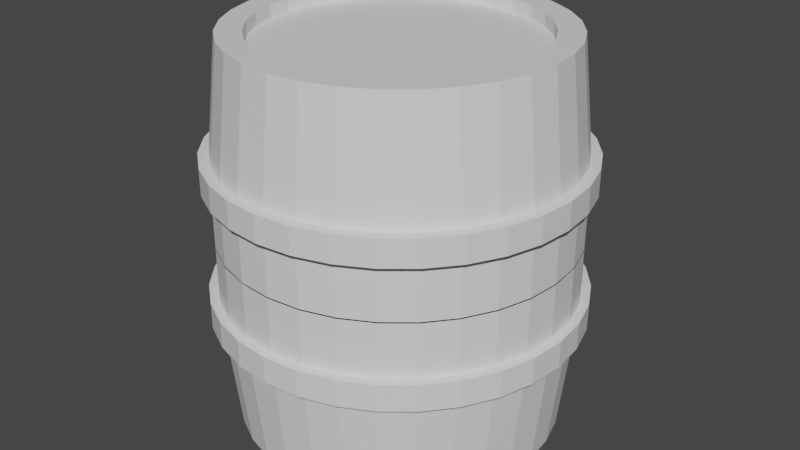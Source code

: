 # Source: Barrel.blend  (saved by Blender 2.93.21; exported with 4.5.12 LTS)
import bpy
from mathutils import Matrix  # noqa: F401  (used for matrix-valued properties, if any)

bpy.ops.wm.read_factory_settings(use_empty=True)
scene = bpy.context.scene
scene.name = 'Scene'

# ---- materials (node trees are filled in below, after node groups)
mat_wood = bpy.data.materials.new('wood')
mat_wood.use_transparent_shadow = False
mat_wood.diffuse_color = (0.8, 0.2906, 0.02997, 1.0)
mat_rings = bpy.data.materials.new('rings')
mat_rings.alpha_threshold = 0.0
mat_rings.use_transparent_shadow = False
mat_rings.diffuse_color = (0.008669, 0.008669, 0.008669, 1.0)
mat_rings.line_color = (0.0, 0.0, 0.0, 1.0)

# ---- material node trees
mat_wood.use_nodes = True; mat_wood.node_tree.nodes.clear()
_N = mat_wood.node_tree.nodes; _L = mat_wood.node_tree.links
n0 = _N.new('ShaderNodeBsdfPrincipled'); n0.name = 'Principled BSDF'; n0.location = (10, 300)
n0.distribution = 'GGX'
n0.subsurface_method = 'BURLEY'
n0.inputs[3].default_value = 1.45
n0.inputs[27].default_value = (0.0, 0.0, 0.0, 1.0)
n0.inputs[28].default_value = 1.0
n1 = _N.new('ShaderNodeOutputMaterial'); n1.name = 'Material Output'; n1.location = (300, 300)
_L.new(n0.outputs[0], n1.inputs[0])
n1.is_active_output = True
mat_rings.use_nodes = True; mat_rings.node_tree.nodes.clear()
_N = mat_rings.node_tree.nodes; _L = mat_rings.node_tree.links
n0 = _N.new('ShaderNodeOutputMaterial'); n0.name = 'Material Output'; n0.location = (300, 300)
n1 = _N.new('ShaderNodeBsdfPrincipled'); n1.name = 'Principled BSDF'; n1.location = (10, 300)
n1.distribution = 'GGX'
n1.subsurface_method = 'BURLEY'
n1.inputs[2].default_value = 0.4
n1.inputs[3].default_value = 1.45
n1.inputs[27].default_value = (0.0, 0.0, 0.0, 1.0)
n1.inputs[28].default_value = 1.0
_L.new(n1.outputs[0], n0.inputs[0])
n0.is_active_output = True

# ---- world
world_world = bpy.data.worlds.new('World'); scene.world = world_world
world_world.use_nodes = True; world_world.node_tree.nodes.clear()
_N = world_world.node_tree.nodes; _L = world_world.node_tree.links
n0 = _N.new('ShaderNodeOutputWorld'); n0.name = 'World Output'; n0.location = (300, 300)
n1 = _N.new('ShaderNodeBackground'); n1.name = 'Background'; n1.location = (10, 300)
n1.inputs[0].default_value = (0.05088, 0.05088, 0.05088, 1.0)
_L.new(n1.outputs[0], n0.inputs[0])
n0.is_active_output = True
world_world.color = (0.05088, 0.05088, 0.05088)
world_world.use_sun_shadow = False
world_world.sun_shadow_jitter_overblur = 0.0

# ---- meshes
me_cylinder_002 = bpy.data.meshes.new('Cylinder.002')
me_cylinder_002.from_pydata([(0.0, 1.0, 1.0), (0.1951, 0.9808, 1.0), (0.3827, 0.9239, 1.0), (0.5556, 0.8315, 1.0), (0.7071, 0.7071, 1.0), (0.8315, 0.5556, 1.0), (0.9239, 0.3827, 1.0), (0.9808, 0.1951, 1.0), (1.0, -4.371e-08, 1.0), (0.9808, -0.1951, 1.0), (0.9239, -0.3827, 1.0), (0.8315, -0.5556, 1.0), (0.7071, -0.7071, 1.0), (0.5556, -0.8315, 1.0), (0.3827, -0.9239, 1.0), (0.1951, -0.9808, 1.0), (-8.742e-08, -1.0, 1.0), (-0.1951, -0.9808, 1.0), (-0.3827, -0.9239, 1.0), (-0.5556, -0.8315, 1.0), (-0.7071, -0.7071, 1.0), (-0.8315, -0.5556, 1.0), (-0.9239, -0.3827, 1.0), (-0.9808, -0.1951, 1.0), (-1.0, 1.192e-08, 1.0), (-0.9808, 0.1951, 1.0), (-0.9239, 0.3827, 1.0), (-0.8315, 0.5556, 1.0), (-0.7071, 0.7071, 1.0), (-0.5556, 0.8315, 1.0), (-0.3827, 0.9239, 1.0), (-0.1951, 0.9808, 1.0), (-5.784e-09, 1.084, 0.3573), (0.2116, 1.064, 0.3573), (0.415, 1.002, 0.3573), (0.6025, 0.9017, 0.3573), (0.7669, 0.7669, 0.3573), (0.9017, 0.6025, 0.3573), (1.002, 0.415, 0.3573), (1.064, 0.2116, 0.3573), (1.084, -4.599e-08, 0.3573), (1.064, -0.2116, 0.3573), (1.002, -0.415, 0.3573), (0.9017, -0.6025, 0.3573), (0.7669, -0.7669, 0.3573), (0.6025, -0.9017, 0.3573), (0.415, -1.002, 0.3573), (0.2116, -1.064, 0.3573), (-1.006e-07, -1.084, 0.3573), (-0.2116, -1.064, 0.3573), (-0.415, -1.002, 0.3573), (-0.6025, -0.9017, 0.3573), (-0.7669, -0.7669, 0.3573), (-0.9017, -0.6025, 0.3573), (-1.002, -0.415, 0.3573), (-1.064, -0.2116, 0.3573), (-1.084, 1.435e-08, 0.3573), (-1.064, 0.2116, 0.3573), (-1.002, 0.415, 0.3573), (-0.9017, 0.6025, 0.3573), (-0.7669, 0.7669, 0.3573), (-0.6025, 0.9017, 0.3573), (-0.415, 1.002, 0.3573), (-0.2116, 1.064, 0.3573), (0.0, 1.0, 1.0), (0.1951, 0.9808, 1.0), (0.3827, 0.9239, 1.0), (0.5556, 0.8315, 1.0), (0.7071, 0.7071, 1.0), (0.8315, 0.5556, 1.0), (0.9239, 0.3827, 1.0), (0.9808, 0.1951, 1.0), (1.0, -4.371e-08, 1.0), (0.9808, -0.1951, 1.0), (0.9239, -0.3827, 1.0), (0.8315, -0.5556, 1.0), (0.7071, -0.7071, 1.0), (0.5556, -0.8315, 1.0), (0.3827, -0.9239, 1.0), (0.1951, -0.9808, 1.0), (-8.742e-08, -1.0, 1.0), (-0.1951, -0.9808, 1.0), (-0.3827, -0.9239, 1.0), (-0.5556, -0.8315, 1.0), (-0.7071, -0.7071, 1.0), (-0.8315, -0.5556, 1.0), (-0.9239, -0.3827, 1.0), (-0.9808, -0.1951, 1.0), (-1.0, 1.192e-08, 1.0), (-0.9808, 0.1951, 1.0), (-0.9239, 0.3827, 1.0), (-0.8315, 0.5556, 1.0), (-0.7071, 0.7071, 1.0), (-0.5556, 0.8315, 1.0), (-0.3827, 0.9239, 1.0), (-0.1951, 0.9808, 1.0), (0.0, 1.0, 1.0), (0.1951, 0.9808, 1.0), (0.3827, 0.9239, 1.0), (0.5556, 0.8315, 1.0), (0.7071, 0.7071, 1.0), (0.8315, 0.5556, 1.0), (0.9239, 0.3827, 1.0), (0.9808, 0.1951, 1.0), (1.0, -4.371e-08, 1.0), (0.9808, -0.1951, 1.0), (0.9239, -0.3827, 1.0), (0.8315, -0.5556, 1.0), (0.7071, -0.7071, 1.0), (0.5556, -0.8315, 1.0), (0.3827, -0.9239, 1.0), (0.1951, -0.9808, 1.0), (-8.742e-08, -1.0, 1.0), (-0.1951, -0.9808, 1.0), (-0.3827, -0.9239, 1.0), (-0.5556, -0.8315, 1.0), (-0.7071, -0.7071, 1.0), (-0.8315, -0.5556, 1.0), (-0.9239, -0.3827, 1.0), (-0.9808, -0.1951, 1.0), (-1.0, 1.192e-08, 1.0), (-0.9808, 0.1951, 1.0), (-0.9239, 0.3827, 1.0), (-0.8315, 0.5556, 1.0), (-0.7071, 0.7071, 1.0), (-0.5556, 0.8315, 1.0), (-0.3827, 0.9239, 1.0), (-0.1951, 0.9808, 1.0), (2.126e-09, 0.8478, 1.0), (0.1654, 0.8315, 1.0), (0.3244, 0.7833, 1.0), (0.471, 0.7049, 1.0), (0.5995, 0.5995, 1.0), (0.7049, 0.471, 1.0), (0.7833, 0.3244, 1.0), (0.8315, 0.1654, 1.0), (0.8478, -3.989e-08, 1.0), (0.8315, -0.1654, 1.0), (0.7833, -0.3244, 1.0), (0.7049, -0.471, 1.0), (0.5995, -0.5995, 1.0), (0.471, -0.7049, 1.0), (0.3244, -0.7833, 1.0), (0.1654, -0.8315, 1.0), (-7.199e-08, -0.8478, 1.0), (-0.1654, -0.8315, 1.0), (-0.3244, -0.7833, 1.0), (-0.471, -0.7049, 1.0), (-0.5995, -0.5995, 1.0), (-0.7049, -0.471, 1.0), (-0.7833, -0.3245, 1.0), (-0.8315, -0.1654, 1.0), (-0.8478, 7.276e-09, 1.0), (-0.8315, 0.1654, 1.0), (-0.7833, 0.3245, 1.0), (-0.7049, 0.471, 1.0), (-0.5995, 0.5995, 1.0), (-0.471, 0.7049, 1.0), (-0.3244, 0.7833, 1.0), (-0.1654, 0.8315, 1.0), (-2.987e-09, 0.8478, 0.9343), (0.1654, 0.8315, 0.9343), (0.3244, 0.7833, 0.9343), (0.471, 0.7049, 0.9343), (0.5995, 0.5995, 0.9343), (0.7049, 0.471, 0.9343), (0.7833, 0.3244, 0.9343), (0.8315, 0.1654, 0.9343), (0.8478, -3.989e-08, 0.9343), (0.8315, -0.1654, 0.9343), (0.7833, -0.3244, 0.9343), (0.7049, -0.471, 0.9343), (0.5995, -0.5995, 0.9343), (0.471, -0.7049, 0.9343), (0.3244, -0.7833, 0.9343), (0.1654, -0.8315, 0.9343), (-7.711e-08, -0.8478, 0.9343), (-0.1654, -0.8315, 0.9343), (-0.3244, -0.7833, 0.9343), (-0.471, -0.7049, 0.9343), (-0.5995, -0.5995, 0.9343), (-0.7049, -0.471, 0.9343), (-0.7833, -0.3245, 0.9343), (-0.8315, -0.1654, 0.9343), (-0.8478, 7.276e-09, 0.9343), (-0.8315, 0.1654, 0.9343), (-0.7833, 0.3245, 0.9343), (-0.7049, 0.471, 0.9343), (-0.5995, 0.5995, 0.9343), (-0.471, 0.7049, 0.9343), (-0.3244, 0.7833, 0.9343), (-0.1654, 0.8315, 0.9343), (-5.784e-09, 1.084, 0.003063), (0.2116, 1.064, 0.003063), (0.415, 1.002, 0.003063), (0.6025, 0.9017, 0.003063), (0.7669, 0.7669, 0.003063), (0.9017, 0.6025, 0.003063), (1.002, 0.415, 0.003063), (1.064, 0.2116, 0.003063), (1.084, -4.599e-08, 0.003063), (1.064, -0.2116, 0.003063), (1.002, -0.415, 0.003063), (0.9017, -0.6025, 0.003063), (0.7669, -0.7669, 0.003063), (0.6025, -0.9017, 0.003063), (0.415, -1.002, 0.003063), (0.2116, -1.064, 0.003063), (-1.006e-07, -1.084, 0.003063), (-0.2116, -1.064, 0.003063), (-0.415, -1.002, 0.003063), (-0.6025, -0.9017, 0.003063), (-0.7669, -0.7669, 0.003063), (-0.9017, -0.6025, 0.003063), (-1.002, -0.415, 0.003063), (-1.064, -0.2116, 0.003063), (-1.084, 1.435e-08, 0.003063), (-1.064, 0.2116, 0.003063), (-1.002, 0.415, 0.003063), (-0.9017, 0.6025, 0.003063), (-0.7669, 0.7669, 0.003063), (-0.6025, 0.9017, 0.003063), (-0.415, 1.002, 0.003063), (-0.2116, 1.064, 0.003063), (0.0, 1.0, -1.0), (0.1951, 0.9808, -1.0), (0.3827, 0.9239, -1.0), (0.5556, 0.8315, -1.0), (0.7071, 0.7071, -1.0), (0.8315, 0.5556, -1.0), (0.9239, 0.3827, -1.0), (0.9808, 0.1951, -1.0), (1.0, -4.371e-08, -1.0), (0.9808, -0.1951, -1.0), (0.9239, -0.3827, -1.0), (0.8315, -0.5556, -1.0), (0.7071, -0.7071, -1.0), (0.5556, -0.8315, -1.0), (0.3827, -0.9239, -1.0), (0.1951, -0.9808, -1.0), (-8.742e-08, -1.0, -1.0), (-0.1951, -0.9808, -1.0), (-0.3827, -0.9239, -1.0), (-0.5556, -0.8315, -1.0), (-0.7071, -0.7071, -1.0), (-0.8315, -0.5556, -1.0), (-0.9239, -0.3827, -1.0), (-0.9808, -0.1951, -1.0), (-1.0, 1.192e-08, -1.0), (-0.9808, 0.1951, -1.0), (-0.9239, 0.3827, -1.0), (-0.8315, 0.5556, -1.0), (-0.7071, 0.7071, -1.0), (-0.5556, 0.8315, -1.0), (-0.3827, 0.9239, -1.0), (-0.1951, 0.9808, -1.0), (-5.784e-09, 1.084, -0.3573), (0.2116, 1.064, -0.3573), (0.415, 1.002, -0.3573), (0.6025, 0.9017, -0.3573), (0.7669, 0.7669, -0.3573), (0.9017, 0.6025, -0.3573), (1.002, 0.415, -0.3573), (1.064, 0.2116, -0.3573), (1.084, -4.599e-08, -0.3573), (1.064, -0.2116, -0.3573), (1.002, -0.415, -0.3573), (0.9017, -0.6025, -0.3573), (0.7669, -0.7669, -0.3573), (0.6025, -0.9017, -0.3573), (0.415, -1.002, -0.3573), (0.2116, -1.064, -0.3573), (-1.006e-07, -1.084, -0.3573), (-0.2116, -1.064, -0.3573), (-0.415, -1.002, -0.3573), (-0.6025, -0.9017, -0.3573), (-0.7669, -0.7669, -0.3573), (-0.9017, -0.6025, -0.3573), (-1.002, -0.415, -0.3573), (-1.064, -0.2116, -0.3573), (-1.084, 1.435e-08, -0.3573), (-1.064, 0.2116, -0.3573), (-1.002, 0.415, -0.3573), (-0.9017, 0.6025, -0.3573), (-0.7669, 0.7669, -0.3573), (-0.6025, 0.9017, -0.3573), (-0.415, 1.002, -0.3573), (-0.2116, 1.064, -0.3573), (0.0, 1.0, -1.0), (0.1951, 0.9808, -1.0), (0.3827, 0.9239, -1.0), (0.5556, 0.8315, -1.0), (0.7071, 0.7071, -1.0), (0.8315, 0.5556, -1.0), (0.9239, 0.3827, -1.0), (0.9808, 0.1951, -1.0), (1.0, -4.371e-08, -1.0), (0.9808, -0.1951, -1.0), (0.9239, -0.3827, -1.0), (0.8315, -0.5556, -1.0), (0.7071, -0.7071, -1.0), (0.5556, -0.8315, -1.0), (0.3827, -0.9239, -1.0), (0.1951, -0.9808, -1.0), (-8.742e-08, -1.0, -1.0), (-0.1951, -0.9808, -1.0), (-0.3827, -0.9239, -1.0), (-0.5556, -0.8315, -1.0), (-0.7071, -0.7071, -1.0), (-0.8315, -0.5556, -1.0), (-0.9239, -0.3827, -1.0), (-0.9808, -0.1951, -1.0), (-1.0, 1.192e-08, -1.0), (-0.9808, 0.1951, -1.0), (-0.9239, 0.3827, -1.0), (-0.8315, 0.5556, -1.0), (-0.7071, 0.7071, -1.0), (-0.5556, 0.8315, -1.0), (-0.3827, 0.9239, -1.0), (-0.1951, 0.9808, -1.0), (0.0, 1.0, -1.0), (0.1951, 0.9808, -1.0), (0.3827, 0.9239, -1.0), (0.5556, 0.8315, -1.0), (0.7071, 0.7071, -1.0), (0.8315, 0.5556, -1.0), (0.9239, 0.3827, -1.0), (0.9808, 0.1951, -1.0), (1.0, -4.371e-08, -1.0), (0.9808, -0.1951, -1.0), (0.9239, -0.3827, -1.0), (0.8315, -0.5556, -1.0), (0.7071, -0.7071, -1.0), (0.5556, -0.8315, -1.0), (0.3827, -0.9239, -1.0), (0.1951, -0.9808, -1.0), (-8.742e-08, -1.0, -1.0), (-0.1951, -0.9808, -1.0), (-0.3827, -0.9239, -1.0), (-0.5556, -0.8315, -1.0), (-0.7071, -0.7071, -1.0), (-0.8315, -0.5556, -1.0), (-0.9239, -0.3827, -1.0), (-0.9808, -0.1951, -1.0), (-1.0, 1.192e-08, -1.0), (-0.9808, 0.1951, -1.0), (-0.9239, 0.3827, -1.0), (-0.8315, 0.5556, -1.0), (-0.7071, 0.7071, -1.0), (-0.5556, 0.8315, -1.0), (-0.3827, 0.9239, -1.0), (-0.1951, 0.9808, -1.0), (2.126e-09, 0.8478, -1.0), (0.1654, 0.8315, -1.0), (0.3244, 0.7833, -1.0), (0.471, 0.7049, -1.0), (0.5995, 0.5995, -1.0), (0.7049, 0.471, -1.0), (0.7833, 0.3244, -1.0), (0.8315, 0.1654, -1.0), (0.8478, -3.989e-08, -1.0), (0.8315, -0.1654, -1.0), (0.7833, -0.3244, -1.0), (0.7049, -0.471, -1.0), (0.5995, -0.5995, -1.0), (0.471, -0.7049, -1.0), (0.3244, -0.7833, -1.0), (0.1654, -0.8315, -1.0), (-7.199e-08, -0.8478, -1.0), (-0.1654, -0.8315, -1.0), (-0.3244, -0.7833, -1.0), (-0.471, -0.7049, -1.0), (-0.5995, -0.5995, -1.0), (-0.7049, -0.471, -1.0), (-0.7833, -0.3245, -1.0), (-0.8315, -0.1654, -1.0), (-0.8478, 7.276e-09, -1.0), (-0.8315, 0.1654, -1.0), (-0.7833, 0.3245, -1.0), (-0.7049, 0.471, -1.0), (-0.5995, 0.5995, -1.0), (-0.471, 0.7049, -1.0), (-0.3244, 0.7833, -1.0), (-0.1654, 0.8315, -1.0), (-2.987e-09, 0.8478, -0.9343), (0.1654, 0.8315, -0.9343), (0.3244, 0.7833, -0.9343), (0.471, 0.7049, -0.9343), (0.5995, 0.5995, -0.9343), (0.7049, 0.471, -0.9343), (0.7833, 0.3244, -0.9343), (0.8315, 0.1654, -0.9343), (0.8478, -3.989e-08, -0.9343), (0.8315, -0.1654, -0.9343), (0.7833, -0.3244, -0.9343), (0.7049, -0.471, -0.9343), (0.5995, -0.5995, -0.9343), (0.471, -0.7049, -0.9343), (0.3244, -0.7833, -0.9343), (0.1654, -0.8315, -0.9343), (-7.711e-08, -0.8478, -0.9343), (-0.1654, -0.8315, -0.9343), (-0.3244, -0.7833, -0.9343), (-0.471, -0.7049, -0.9343), (-0.5995, -0.5995, -0.9343), (-0.7049, -0.471, -0.9343), (-0.7833, -0.3245, -0.9343), (-0.8315, -0.1654, -0.9343), (-0.8478, 7.276e-09, -0.9343), (-0.8315, 0.1654, -0.9343), (-0.7833, 0.3245, -0.9343), (-0.7049, 0.471, -0.9343), (-0.5995, 0.5995, -0.9343), (-0.471, 0.7049, -0.9343), (-0.3244, 0.7833, -0.9343), (-0.1654, 0.8315, -0.9343), (-5.784e-09, 1.084, -0.003063), (0.2116, 1.064, -0.003063), (0.415, 1.002, -0.003063), (0.6025, 0.9017, -0.003063), (0.7669, 0.7669, -0.003063), (0.9017, 0.6025, -0.003063), (1.002, 0.415, -0.003063), (1.064, 0.2116, -0.003063), (1.084, -4.599e-08, -0.003063), (1.064, -0.2116, -0.003063), (1.002, -0.415, -0.003063), (0.9017, -0.6025, -0.003063), (0.7669, -0.7669, -0.003063), (0.6025, -0.9017, -0.003063), (0.415, -1.002, -0.003063), (0.2116, -1.064, -0.003063), (-1.006e-07, -1.084, -0.003063), (-0.2116, -1.064, -0.003063), (-0.415, -1.002, -0.003063), (-0.6025, -0.9017, -0.003063), (-0.7669, -0.7669, -0.003063), (-0.9017, -0.6025, -0.003063), (-1.002, -0.415, -0.003063), (-1.064, -0.2116, -0.003063), (-1.084, 1.435e-08, -0.003063), (-1.064, 0.2116, -0.003063), (-1.002, 0.415, -0.003063), (-0.9017, 0.6025, -0.003063), (-0.7669, 0.7669, -0.003063), (-0.6025, 0.9017, -0.003063), (-0.415, 1.002, -0.003063), (-0.2116, 1.064, -0.003063), (-9.56e-09, 1.14, 0.2829), (-9.56e-09, 1.14, 0.4202), (0.2223, 1.118, 0.2829), (0.2223, 1.118, 0.4202), (0.4361, 1.053, 0.2829), (0.4361, 1.053, 0.4202), (0.6332, 0.9476, 0.2829), (0.6332, 0.9476, 0.4202), (0.8059, 0.8059, 0.2829), (0.8059, 0.8059, 0.4202), (0.9476, 0.6332, 0.2829), (0.9476, 0.6332, 0.4202), (1.053, 0.4361, 0.2829), (1.053, 0.4361, 0.4202), (1.118, 0.2223, 0.2829), (1.118, 0.2223, 0.4202), (1.14, -4.747e-08, 0.2829), (1.14, -4.747e-08, 0.4202), (1.118, -0.2223, 0.2829), (1.118, -0.2223, 0.4202), (1.053, -0.4361, 0.2829), (1.053, -0.4361, 0.4202), (0.9476, -0.6332, 0.2829), (0.9476, -0.6332, 0.4202), (0.8059, -0.8059, 0.2829), (0.8059, -0.8059, 0.4202), (0.6332, -0.9476, 0.2829), (0.6332, -0.9476, 0.4202), (0.4361, -1.053, 0.2829), (0.4361, -1.053, 0.4202), (0.2223, -1.118, 0.2829), (0.2223, -1.118, 0.4202), (-1.092e-07, -1.14, 0.2829), (-1.092e-07, -1.14, 0.4202), (-0.2223, -1.118, 0.2829), (-0.2223, -1.118, 0.4202), (-0.4361, -1.053, 0.2829), (-0.4361, -1.053, 0.4202), (-0.6332, -0.9476, 0.2829), (-0.6332, -0.9476, 0.4202), (-0.8059, -0.8059, 0.2829), (-0.8059, -0.8059, 0.4202), (-0.9476, -0.6332, 0.2829), (-0.9476, -0.6332, 0.4202), (-1.053, -0.4361, 0.2829), (-1.053, -0.4361, 0.4202), (-1.118, -0.2223, 0.2829), (-1.118, -0.2223, 0.4202), (-1.14, 1.593e-08, 0.2829), (-1.14, 1.593e-08, 0.4202), (-1.118, 0.2223, 0.2829), (-1.118, 0.2223, 0.4202), (-1.053, 0.4361, 0.2829), (-1.053, 0.4361, 0.4202), (-0.9476, 0.6332, 0.2829), (-0.9476, 0.6332, 0.4202), (-0.8059, 0.8059, 0.2829), (-0.8059, 0.8059, 0.4202), (-0.6332, 0.9476, 0.2829), (-0.6332, 0.9476, 0.4202), (-0.4361, 1.053, 0.2829), (-0.4361, 1.053, 0.4202), (-0.2223, 1.118, 0.2829), (-0.2223, 1.118, 0.4202), (-9.56e-09, 1.14, -0.4202), (-9.56e-09, 1.14, -0.2829), (0.2223, 1.118, -0.4202), (0.2223, 1.118, -0.2829), (0.4361, 1.053, -0.4202), (0.4361, 1.053, -0.2829), (0.6332, 0.9476, -0.4202), (0.6332, 0.9476, -0.2829), (0.8059, 0.8059, -0.4202), (0.8059, 0.8059, -0.2829), (0.9476, 0.6332, -0.4202), (0.9476, 0.6332, -0.2829), (1.053, 0.4361, -0.4202), (1.053, 0.4361, -0.2829), (1.118, 0.2223, -0.4202), (1.118, 0.2223, -0.2829), (1.14, -4.747e-08, -0.4202), (1.14, -4.747e-08, -0.2829), (1.118, -0.2223, -0.4202), (1.118, -0.2223, -0.2829), (1.053, -0.4361, -0.4202), (1.053, -0.4361, -0.2829), (0.9476, -0.6332, -0.4202), (0.9476, -0.6332, -0.2829), (0.8059, -0.8059, -0.4202), (0.8059, -0.8059, -0.2829), (0.6332, -0.9476, -0.4202), (0.6332, -0.9476, -0.2829), (0.4361, -1.053, -0.4202), (0.4361, -1.053, -0.2829), (0.2223, -1.118, -0.4202), (0.2223, -1.118, -0.2829), (-1.092e-07, -1.14, -0.4202), (-1.092e-07, -1.14, -0.2829), (-0.2223, -1.118, -0.4202), (-0.2223, -1.118, -0.2829), (-0.4361, -1.053, -0.4202), (-0.4361, -1.053, -0.2829), (-0.6332, -0.9476, -0.4202), (-0.6332, -0.9476, -0.2829), (-0.8059, -0.8059, -0.4202), (-0.8059, -0.8059, -0.2829), (-0.9476, -0.6332, -0.4202), (-0.9476, -0.6332, -0.2829), (-1.053, -0.4361, -0.4202), (-1.053, -0.4361, -0.2829), (-1.118, -0.2223, -0.4202), (-1.118, -0.2223, -0.2829), (-1.14, 1.593e-08, -0.4202), (-1.14, 1.593e-08, -0.2829), (-1.118, 0.2223, -0.4202), (-1.118, 0.2223, -0.2829), (-1.053, 0.4361, -0.4202), (-1.053, 0.4361, -0.2829), (-0.9476, 0.6332, -0.4202), (-0.9476, 0.6332, -0.2829), (-0.8059, 0.8059, -0.4202), (-0.8059, 0.8059, -0.2829), (-0.6332, 0.9476, -0.4202), (-0.6332, 0.9476, -0.2829), (-0.4361, 1.053, -0.4202), (-0.4361, 1.053, -0.2829), (-0.2223, 1.118, -0.4202), (-0.2223, 1.118, -0.2829)], [], [(32, 0, 1, 33), (33, 1, 2, 34), (34, 2, 3, 35), (35, 3, 4, 36), (36, 4, 5, 37), (37, 5, 6, 38), (38, 6, 7, 39), (39, 7, 8, 40), (40, 8, 9, 41), (41, 9, 10, 42), (42, 10, 11, 43), (43, 11, 12, 44), (44, 12, 13, 45), (45, 13, 14, 46), (46, 14, 15, 47), (47, 15, 16, 48), (48, 16, 17, 49), (49, 17, 18, 50), (50, 18, 19, 51), (51, 19, 20, 52), (52, 20, 21, 53), (53, 21, 22, 54), (54, 22, 23, 55), (55, 23, 24, 56), (56, 24, 25, 57), (57, 25, 26, 58), (58, 26, 27, 59), (59, 27, 28, 60), (60, 28, 29, 61), (61, 29, 30, 62), (11, 10, 74, 75), (62, 30, 31, 63), (63, 31, 0, 32), (223, 63, 32, 192), (222, 62, 63, 223), (221, 61, 62, 222), (220, 60, 61, 221), (219, 59, 60, 220), (218, 58, 59, 219), (217, 57, 58, 218), (216, 56, 57, 217), (215, 55, 56, 216), (214, 54, 55, 215), (213, 53, 54, 214), (212, 52, 53, 213), (211, 51, 52, 212), (210, 50, 51, 211), (209, 49, 50, 210), (208, 48, 49, 209), (207, 47, 48, 208), (206, 46, 47, 207), (205, 45, 46, 206), (204, 44, 45, 205), (203, 43, 44, 204), (202, 42, 43, 203), (201, 41, 42, 202), (200, 40, 41, 201), (199, 39, 40, 200), (198, 38, 39, 199), (197, 37, 38, 198), (196, 36, 37, 197), (195, 35, 36, 196), (194, 34, 35, 195), (193, 33, 34, 194), (192, 32, 33, 193), (74, 73, 105, 106), (20, 19, 83, 84), (29, 28, 92, 93), (7, 6, 70, 71), (16, 15, 79, 80), (25, 24, 88, 89), (3, 2, 66, 67), (12, 11, 75, 76), (21, 20, 84, 85), (30, 29, 93, 94), (8, 7, 71, 72), (17, 16, 80, 81), (26, 25, 89, 90), (4, 3, 67, 68), (13, 12, 76, 77), (22, 21, 85, 86), (31, 30, 94, 95), (9, 8, 72, 73), (18, 17, 81, 82), (27, 26, 90, 91), (5, 4, 68, 69), (14, 13, 77, 78), (23, 22, 86, 87), (1, 0, 64, 65), (0, 31, 95, 64), (10, 9, 73, 74), (19, 18, 82, 83), (28, 27, 91, 92), (6, 5, 69, 70), (15, 14, 78, 79), (24, 23, 87, 88), (2, 1, 65, 66), (108, 107, 139, 140), (88, 87, 119, 120), (75, 74, 106, 107), (89, 88, 120, 121), (76, 75, 107, 108), (90, 89, 121, 122), (77, 76, 108, 109), (91, 90, 122, 123), (78, 77, 109, 110), (65, 64, 96, 97), (92, 91, 123, 124), (79, 78, 110, 111), (66, 65, 97, 98), (93, 92, 124, 125), (80, 79, 111, 112), (67, 66, 98, 99), (94, 93, 125, 126), (81, 80, 112, 113), (68, 67, 99, 100), (95, 94, 126, 127), (82, 81, 113, 114), (69, 68, 100, 101), (64, 95, 127, 96), (83, 82, 114, 115), (70, 69, 101, 102), (84, 83, 115, 116), (71, 70, 102, 103), (85, 84, 116, 117), (72, 71, 103, 104), (86, 85, 117, 118), (73, 72, 104, 105), (87, 86, 118, 119), (143, 142, 174, 175), (122, 121, 153, 154), (109, 108, 140, 141), (123, 122, 154, 155), (110, 109, 141, 142), (97, 96, 128, 129), (124, 123, 155, 156), (111, 110, 142, 143), (98, 97, 129, 130), (125, 124, 156, 157), (112, 111, 143, 144), (99, 98, 130, 131), (126, 125, 157, 158), (113, 112, 144, 145), (100, 99, 131, 132), (127, 126, 158, 159), (114, 113, 145, 146), (101, 100, 132, 133), (96, 127, 159, 128), (115, 114, 146, 147), (102, 101, 133, 134), (116, 115, 147, 148), (103, 102, 134, 135), (117, 116, 148, 149), (104, 103, 135, 136), (118, 117, 149, 150), (105, 104, 136, 137), (119, 118, 150, 151), (106, 105, 137, 138), (120, 119, 151, 152), (107, 106, 138, 139), (121, 120, 152, 153), (161, 160, 191, 190, 189, 188, 187, 186, 185, 184, 183, 182, 181, 180, 179, 178, 177, 176, 175, 174, 173, 172, 171, 170, 169, 168, 167, 166, 165, 164, 163, 162), (130, 129, 161, 162), (157, 156, 188, 189), (144, 143, 175, 176), (131, 130, 162, 163), (158, 157, 189, 190), (145, 144, 176, 177), (132, 131, 163, 164), (159, 158, 190, 191), (146, 145, 177, 178), (133, 132, 164, 165), (128, 159, 191, 160), (147, 146, 178, 179), (134, 133, 165, 166), (148, 147, 179, 180), (135, 134, 166, 167), (149, 148, 180, 181), (136, 135, 167, 168), (150, 149, 181, 182), (137, 136, 168, 169), (151, 150, 182, 183), (138, 137, 169, 170), (152, 151, 183, 184), (139, 138, 170, 171), (153, 152, 184, 185), (140, 139, 171, 172), (154, 153, 185, 186), (141, 140, 172, 173), (155, 154, 186, 187), (142, 141, 173, 174), (129, 128, 160, 161), (156, 155, 187, 188), (256, 257, 225, 224), (257, 258, 226, 225), (258, 259, 227, 226), (259, 260, 228, 227), (260, 261, 229, 228), (261, 262, 230, 229), (262, 263, 231, 230), (263, 264, 232, 231), (264, 265, 233, 232), (265, 266, 234, 233), (266, 267, 235, 234), (267, 268, 236, 235), (268, 269, 237, 236), (269, 270, 238, 237), (270, 271, 239, 238), (271, 272, 240, 239), (272, 273, 241, 240), (273, 274, 242, 241), (274, 275, 243, 242), (275, 276, 244, 243), (276, 277, 245, 244), (277, 278, 246, 245), (278, 279, 247, 246), (279, 280, 248, 247), (280, 281, 249, 248), (281, 282, 250, 249), (282, 283, 251, 250), (283, 284, 252, 251), (284, 285, 253, 252), (285, 286, 254, 253), (235, 299, 298, 234), (286, 287, 255, 254), (287, 256, 224, 255), (447, 416, 256, 287), (446, 447, 287, 286), (445, 446, 286, 285), (444, 445, 285, 284), (443, 444, 284, 283), (442, 443, 283, 282), (441, 442, 282, 281), (440, 441, 281, 280), (439, 440, 280, 279), (438, 439, 279, 278), (437, 438, 278, 277), (436, 437, 277, 276), (435, 436, 276, 275), (434, 435, 275, 274), (433, 434, 274, 273), (432, 433, 273, 272), (431, 432, 272, 271), (430, 431, 271, 270), (429, 430, 270, 269), (428, 429, 269, 268), (427, 428, 268, 267), (426, 427, 267, 266), (425, 426, 266, 265), (424, 425, 265, 264), (423, 424, 264, 263), (422, 423, 263, 262), (421, 422, 262, 261), (420, 421, 261, 260), (419, 420, 260, 259), (418, 419, 259, 258), (417, 418, 258, 257), (416, 417, 257, 256), (298, 330, 329, 297), (244, 308, 307, 243), (253, 317, 316, 252), (231, 295, 294, 230), (240, 304, 303, 239), (249, 313, 312, 248), (227, 291, 290, 226), (236, 300, 299, 235), (245, 309, 308, 244), (254, 318, 317, 253), (232, 296, 295, 231), (241, 305, 304, 240), (250, 314, 313, 249), (228, 292, 291, 227), (237, 301, 300, 236), (246, 310, 309, 245), (255, 319, 318, 254), (233, 297, 296, 232), (242, 306, 305, 241), (251, 315, 314, 250), (229, 293, 292, 228), (238, 302, 301, 237), (247, 311, 310, 246), (225, 289, 288, 224), (224, 288, 319, 255), (234, 298, 297, 233), (243, 307, 306, 242), (252, 316, 315, 251), (230, 294, 293, 229), (239, 303, 302, 238), (248, 312, 311, 247), (226, 290, 289, 225), (332, 364, 363, 331), (312, 344, 343, 311), (299, 331, 330, 298), (313, 345, 344, 312), (300, 332, 331, 299), (314, 346, 345, 313), (301, 333, 332, 300), (315, 347, 346, 314), (302, 334, 333, 301), (289, 321, 320, 288), (316, 348, 347, 315), (303, 335, 334, 302), (290, 322, 321, 289), (317, 349, 348, 316), (304, 336, 335, 303), (291, 323, 322, 290), (318, 350, 349, 317), (305, 337, 336, 304), (292, 324, 323, 291), (319, 351, 350, 318), (306, 338, 337, 305), (293, 325, 324, 292), (288, 320, 351, 319), (307, 339, 338, 306), (294, 326, 325, 293), (308, 340, 339, 307), (295, 327, 326, 294), (309, 341, 340, 308), (296, 328, 327, 295), (310, 342, 341, 309), (297, 329, 328, 296), (311, 343, 342, 310), (367, 399, 398, 366), (346, 378, 377, 345), (333, 365, 364, 332), (347, 379, 378, 346), (334, 366, 365, 333), (321, 353, 352, 320), (348, 380, 379, 347), (335, 367, 366, 334), (322, 354, 353, 321), (349, 381, 380, 348), (336, 368, 367, 335), (323, 355, 354, 322), (350, 382, 381, 349), (337, 369, 368, 336), (324, 356, 355, 323), (351, 383, 382, 350), (338, 370, 369, 337), (325, 357, 356, 324), (320, 352, 383, 351), (339, 371, 370, 338), (326, 358, 357, 325), (340, 372, 371, 339), (327, 359, 358, 326), (341, 373, 372, 340), (328, 360, 359, 327), (342, 374, 373, 341), (329, 361, 360, 328), (343, 375, 374, 342), (330, 362, 361, 329), (344, 376, 375, 343), (331, 363, 362, 330), (345, 377, 376, 344), (385, 386, 387, 388, 389, 390, 391, 392, 393, 394, 395, 396, 397, 398, 399, 400, 401, 402, 403, 404, 405, 406, 407, 408, 409, 410, 411, 412, 413, 414, 415, 384), (354, 386, 385, 353), (381, 413, 412, 380), (368, 400, 399, 367), (355, 387, 386, 354), (382, 414, 413, 381), (369, 401, 400, 368), (356, 388, 387, 355), (383, 415, 414, 382), (370, 402, 401, 369), (357, 389, 388, 356), (352, 384, 415, 383), (371, 403, 402, 370), (358, 390, 389, 357), (372, 404, 403, 371), (359, 391, 390, 358), (373, 405, 404, 372), (360, 392, 391, 359), (374, 406, 405, 373), (361, 393, 392, 360), (375, 407, 406, 374), (362, 394, 393, 361), (376, 408, 407, 375), (363, 395, 394, 362), (377, 409, 408, 376), (364, 396, 395, 363), (378, 410, 409, 377), (365, 397, 396, 364), (379, 411, 410, 378), (366, 398, 397, 365), (353, 385, 384, 352), (380, 412, 411, 379), (448, 449, 451, 450), (450, 451, 453, 452), (452, 453, 455, 454), (454, 455, 457, 456), (456, 457, 459, 458), (458, 459, 461, 460), (460, 461, 463, 462), (462, 463, 465, 464), (464, 465, 467, 466), (466, 467, 469, 468), (468, 469, 471, 470), (470, 471, 473, 472), (472, 473, 475, 474), (474, 475, 477, 476), (476, 477, 479, 478), (478, 479, 481, 480), (480, 481, 483, 482), (482, 483, 485, 484), (484, 485, 487, 486), (486, 487, 489, 488), (488, 489, 491, 490), (490, 491, 493, 492), (492, 493, 495, 494), (494, 495, 497, 496), (496, 497, 499, 498), (498, 499, 501, 500), (500, 501, 503, 502), (502, 503, 505, 504), (504, 505, 507, 506), (506, 507, 509, 508), (451, 449, 511, 509, 507, 505, 503, 501, 499, 497, 495, 493, 491, 489, 487, 485, 483, 481, 479, 477, 475, 473, 471, 469, 467, 465, 463, 461, 459, 457, 455, 453), (508, 509, 511, 510), (510, 511, 449, 448), (448, 450, 452, 454, 456, 458, 460, 462, 464, 466, 468, 470, 472, 474, 476, 478, 480, 482, 484, 486, 488, 490, 492, 494, 496, 498, 500, 502, 504, 506, 508, 510), (512, 513, 515, 514), (514, 515, 517, 516), (516, 517, 519, 518), (518, 519, 521, 520), (520, 521, 523, 522), (522, 523, 525, 524), (524, 525, 527, 526), (526, 527, 529, 528), (528, 529, 531, 530), (530, 531, 533, 532), (532, 533, 535, 534), (534, 535, 537, 536), (536, 537, 539, 538), (538, 539, 541, 540), (540, 541, 543, 542), (542, 543, 545, 544), (544, 545, 547, 546), (546, 547, 549, 548), (548, 549, 551, 550), (550, 551, 553, 552), (552, 553, 555, 554), (554, 555, 557, 556), (556, 557, 559, 558), (558, 559, 561, 560), (560, 561, 563, 562), (562, 563, 565, 564), (564, 565, 567, 566), (566, 567, 569, 568), (568, 569, 571, 570), (570, 571, 573, 572), (515, 513, 575, 573, 571, 569, 567, 565, 563, 561, 559, 557, 555, 553, 551, 549, 547, 545, 543, 541, 539, 537, 535, 533, 531, 529, 527, 525, 523, 521, 519, 517), (572, 573, 575, 574), (574, 575, 513, 512), (512, 514, 516, 518, 520, 522, 524, 526, 528, 530, 532, 534, 536, 538, 540, 542, 544, 546, 548, 550, 552, 554, 556, 558, 560, 562, 564, 566, 568, 570, 572, 574)])
me_cylinder_002.polygons.foreach_set('material_index', [0, 0, 0, 0, 0, 0, 0, 0, 0, 0, 0, 0, 0, 0, 0, 0, 0, 0, 0, 0, 0, 0, 0, 0, 0, 0, 0, 0, 0, 0, 0, 0, 0, 0, 0, 0, 0, 0, 0, 0, 0, 0, 0, 0, 0, 0, 0, 0, 0, 0, 0, 0, 0, 0, 0, 0, 0, 0, 0, 0, 0, 0, 0, 0, 0, 0, 0, 0, 0, 0, 0, 0, 0, 0, 0, 0, 0, 0, 0, 0, 0, 0, 0, 0, 0, 0, 0, 0, 0, 0, 0, 0, 0, 0, 0, 0, 0, 0, 0, 0, 0, 0, 0, 0, 0, 0, 0, 0, 0, 0, 0, 0, 0, 0, 0, 0, 0, 0, 0, 0, 0, 0, 0, 0, 0, 0, 0, 0, 0, 0, 0, 0, 0, 0, 0, 0, 0, 0, 0, 0, 0, 0, 0, 0, 0, 0, 0, 0, 0, 0, 0, 0, 0, 0, 0, 0, 0, 0, 0, 0, 0, 0, 0, 0, 0, 0, 0, 0, 0, 0, 0, 0, 0, 0, 0, 0, 0, 0, 0, 0, 0, 0, 0, 0, 0, 0, 0, 0, 0, 0, 0, 0, 0, 0, 0, 0, 0, 0, 0, 0, 0, 0, 0, 0, 0, 0, 0, 0, 0, 0, 0, 0, 0, 0, 0, 0, 0, 0, 0, 0, 0, 0, 0, 0, 0, 0, 0, 0, 0, 0, 0, 0, 0, 0, 0, 0, 0, 0, 0, 0, 0, 0, 0, 0, 0, 0, 0, 0, 0, 0, 0, 0, 0, 0, 0, 0, 0, 0, 0, 0, 0, 0, 0, 0, 0, 0, 0, 0, 0, 0, 0, 0, 0, 0, 0, 0, 0, 0, 0, 0, 0, 0, 0, 0, 0, 0, 0, 0, 0, 0, 0, 0, 0, 0, 0, 0, 0, 0, 0, 0, 0, 0, 0, 0, 0, 0, 0, 0, 0, 0, 0, 0, 0, 0, 0, 0, 0, 0, 0, 0, 0, 0, 0, 0, 0, 0, 0, 0, 0, 0, 0, 0, 0, 0, 0, 0, 0, 0, 0, 0, 0, 0, 0, 0, 0, 0, 0, 0, 0, 0, 0, 0, 0, 0, 0, 0, 0, 0, 0, 0, 0, 0, 0, 0, 0, 0, 0, 0, 0, 0, 0, 0, 0, 0, 0, 0, 0, 0, 0, 0, 0, 0, 0, 0, 0, 0, 1, 1, 1, 1, 1, 1, 1, 1, 1, 1, 1, 1, 1, 1, 1, 1, 1, 1, 1, 1, 1, 1, 1, 1, 1, 1, 1, 1, 1, 1, 1, 1, 1, 1, 1, 1, 1, 1, 1, 1, 1, 1, 1, 1, 1, 1, 1, 1, 1, 1, 1, 1, 1, 1, 1, 1, 1, 1, 1, 1, 1, 1, 1, 1, 1, 1, 1, 1])
_uv = me_cylinder_002.uv_layers.new(name='UVMap')
_uv.uv.foreach_set('vector', [0.1261, 0.01443, 0.2177, 0.04417, 0.209, 0.07206, 0.1172, 0.04458, 0.1172, 0.04458, 0.209, 0.07206, 0.201, 0.1001, 0.109, 0.07462, 0.109, 0.07462, 0.201, 0.1001, 0.1935, 0.1282, 0.1012, 0.1047, 0.1012, 0.1047, 0.1935, 0.1282, 0.1867, 0.1565, 0.09403, 0.1348, 0.09403, 0.1348, 0.1867, 0.1565, 0.1803, 0.1849, 0.08739, 0.165, 0.08739, 0.165, 0.1803, 0.1849, 0.1746, 0.2134, 0.08132, 0.1952, 0.08132, 0.1952, 0.1746, 0.2134, 0.1694, 0.242, 0.07581, 0.2256, 0.07581, 0.2256, 0.1694, 0.242, 0.1647, 0.2707, 0.07088, 0.2561, 0.07088, 0.2561, 0.1647, 0.2707, 0.1606, 0.2995, 0.06653, 0.2867, 0.06653, 0.2867, 0.1606, 0.2995, 0.1571, 0.3283, 0.06276, 0.3173, 0.06276, 0.3173, 0.1571, 0.3283, 0.1541, 0.3572, 0.05957, 0.348, 0.05957, 0.348, 0.1541, 0.3572, 0.1517, 0.3862, 0.05697, 0.3788, 0.05697, 0.3788, 0.1517, 0.3862, 0.1498, 0.4152, 0.05496, 0.4096, 0.05496, 0.4096, 0.1498, 0.4152, 0.1485, 0.4442, 0.05353, 0.4405, 0.05353, 0.4405, 0.1485, 0.4442, 0.1478, 0.4733, 0.05271, 0.4714, 0.05271, 0.4714, 0.1478, 0.4733, 0.1476, 0.5024, 0.05248, 0.5023, 0.05248, 0.5023, 0.1476, 0.5024, 0.1478, 0.5315, 0.05287, 0.5332, 0.05287, 0.5332, 0.1478, 0.5315, 0.1486, 0.5606, 0.05386, 0.5641, 0.05386, 0.5641, 0.1486, 0.5606, 0.15, 0.5895, 0.05544, 0.5948, 0.05544, 0.5948, 0.15, 0.5895, 0.1519, 0.6184, 0.05761, 0.6255, 0.05761, 0.6255, 0.1519, 0.6184, 0.1544, 0.6472, 0.06036, 0.6561, 0.06036, 0.6561, 0.1544, 0.6472, 0.1574, 0.676, 0.06369, 0.6866, 0.06369, 0.6866, 0.1574, 0.676, 0.161, 0.7046, 0.06759, 0.717, 0.06759, 0.717, 0.161, 0.7046, 0.1651, 0.7331, 0.07207, 0.7473, 0.07207, 0.7473, 0.1651, 0.7331, 0.1697, 0.7615, 0.07711, 0.7774, 0.07711, 0.7774, 0.1697, 0.7615, 0.1749, 0.7897, 0.08272, 0.8075, 0.08272, 0.8075, 0.1749, 0.7897, 0.1807, 0.8179, 0.08888, 0.8374, 0.08888, 0.8374, 0.1807, 0.8179, 0.187, 0.8459, 0.09561, 0.8671, 0.09561, 0.8671, 0.187, 0.8459, 0.1938, 0.8737, 0.1029, 0.8968, 0.1029, 0.8968, 0.1938, 0.8737, 0.2012, 0.9014, 0.1107, 0.9263, 0.416, 0.6118, 0.3863, 0.6175, 0.3863, 0.617, 0.4158, 0.6113, 0.1107, 0.9263, 0.2012, 0.9014, 0.2091, 0.9289, 0.1191, 0.9558, 0.1191, 0.9558, 0.2091, 0.9289, 0.2177, 0.9561, 0.128, 0.9855, 0.06922, 0.9698, 0.1191, 0.9558, 0.128, 0.9855, 0.07789, 0.9999, 0.06084, 0.9396, 0.1107, 0.9263, 0.1191, 0.9558, 0.06922, 0.9698, 0.05286, 0.9093, 0.1029, 0.8968, 0.1107, 0.9263, 0.06084, 0.9396, 0.04538, 0.8788, 0.09561, 0.8671, 0.1029, 0.8968, 0.05286, 0.9093, 0.03843, 0.8481, 0.08888, 0.8374, 0.09561, 0.8671, 0.04538, 0.8788, 0.03203, 0.8173, 0.08272, 0.8075, 0.08888, 0.8374, 0.03843, 0.8481, 0.02619, 0.7863, 0.07711, 0.7774, 0.08272, 0.8075, 0.03203, 0.8173, 0.02093, 0.7552, 0.07207, 0.7473, 0.07711, 0.7774, 0.02619, 0.7863, 0.01626, 0.724, 0.06759, 0.717, 0.07207, 0.7473, 0.02093, 0.7552, 0.01216, 0.6926, 0.06369, 0.6866, 0.06759, 0.717, 0.01626, 0.724, 0.008658, 0.6612, 0.06036, 0.6561, 0.06369, 0.6866, 0.01216, 0.6926, 0.005744, 0.6296, 0.05761, 0.6255, 0.06036, 0.6561, 0.008658, 0.6612, 0.003425, 0.5979, 0.05544, 0.5948, 0.05761, 0.6255, 0.005744, 0.6296, 0.001706, 0.5661, 0.05386, 0.5641, 0.05544, 0.5948, 0.003425, 0.5979, 0.0005958, 0.5343, 0.05287, 0.5332, 0.05386, 0.5641, 0.001706, 0.5661, 0.0001081, 0.5023, 0.05248, 0.5023, 0.05287, 0.5332, 0.0005958, 0.5343, 0.0003719, 0.4703, 0.05271, 0.4714, 0.05248, 0.5023, 0.0001081, 0.5023, 0.00126, 0.4384, 0.05353, 0.4405, 0.05271, 0.4714, 0.0003719, 0.4703, 0.002759, 0.4065, 0.05496, 0.4096, 0.05353, 0.4405, 0.00126, 0.4384, 0.004863, 0.3747, 0.05697, 0.3788, 0.05496, 0.4096, 0.002759, 0.4065, 0.007568, 0.343, 0.05957, 0.348, 0.05697, 0.3788, 0.004863, 0.3747, 0.01087, 0.3113, 0.06276, 0.3173, 0.05957, 0.348, 0.007568, 0.343, 0.01477, 0.2796, 0.06653, 0.2867, 0.06276, 0.3173, 0.01087, 0.3113, 0.01927, 0.2481, 0.07088, 0.2561, 0.06653, 0.2867, 0.01477, 0.2796, 0.02436, 0.2166, 0.07581, 0.2256, 0.07088, 0.2561, 0.01927, 0.2481, 0.03004, 0.1853, 0.08132, 0.1952, 0.07581, 0.2256, 0.02436, 0.2166, 0.03631, 0.1541, 0.08739, 0.165, 0.08132, 0.1952, 0.03004, 0.1853, 0.04314, 0.123, 0.09403, 0.1348, 0.08739, 0.165, 0.03631, 0.1541, 0.05053, 0.09199, 0.1012, 0.1047, 0.09403, 0.1348, 0.04314, 0.123, 0.05843, 0.06118, 0.109, 0.07462, 0.1012, 0.1047, 0.05053, 0.09199, 0.06676, 0.03055, 0.1172, 0.04458, 0.109, 0.07462, 0.05843, 0.06118, 0.07536, 0.0001081, 0.1261, 0.01443, 0.1172, 0.04458, 0.06676, 0.03055, 0.3863, 0.617, 0.3561, 0.6168, 0.3562, 0.6163, 0.3862, 0.6164, 0.5072, 0.391, 0.5185, 0.4191, 0.518, 0.4193, 0.5068, 0.3912, 0.2733, 0.3431, 0.2985, 0.3264, 0.2987, 0.3269, 0.2736, 0.3435, 0.2985, 0.5995, 0.2734, 0.5825, 0.2738, 0.5821, 0.2988, 0.599, 0.5183, 0.509, 0.5069, 0.537, 0.5065, 0.5368, 0.5178, 0.5088, 0.3865, 0.3094, 0.4163, 0.3154, 0.4161, 0.3159, 0.3865, 0.3099, 0.2238, 0.5075, 0.2179, 0.4777, 0.2185, 0.4777, 0.2243, 0.5074, 0.4439, 0.6003, 0.416, 0.6118, 0.4158, 0.6113, 0.4437, 0.5999, 0.4907, 0.3656, 0.5072, 0.391, 0.5068, 0.3912, 0.4903, 0.3659, 0.2519, 0.3644, 0.2733, 0.3431, 0.2736, 0.3435, 0.2523, 0.3647, 0.3264, 0.6113, 0.2985, 0.5995, 0.2988, 0.599, 0.3266, 0.6108, 0.5241, 0.4792, 0.5183, 0.509, 0.5178, 0.5088, 0.5236, 0.4792, 0.3562, 0.3093, 0.3865, 0.3094, 0.3865, 0.3099, 0.3563, 0.3098, 0.2353, 0.5356, 0.2238, 0.5075, 0.2243, 0.5074, 0.2357, 0.5354, 0.469, 0.5836, 0.4439, 0.6003, 0.4437, 0.5999, 0.4687, 0.5832, 0.4694, 0.344, 0.4907, 0.3656, 0.4903, 0.3659, 0.4691, 0.3444, 0.2351, 0.3896, 0.2519, 0.3644, 0.2523, 0.3647, 0.2356, 0.3898, 0.3561, 0.6174, 0.3264, 0.6113, 0.3266, 0.6108, 0.3561, 0.6168, 0.5241, 0.4489, 0.5241, 0.4792, 0.5236, 0.4792, 0.5236, 0.449, 0.3265, 0.315, 0.3562, 0.3093, 0.3563, 0.3098, 0.3266, 0.3155, 0.2521, 0.5609, 0.2353, 0.5356, 0.2357, 0.5354, 0.2525, 0.5606, 0.4903, 0.5622, 0.469, 0.5836, 0.4687, 0.5832, 0.4899, 0.5619, 0.4443, 0.327, 0.4694, 0.344, 0.4691, 0.3444, 0.444, 0.3275, 0.2179, 0.4474, 0.2237, 0.4176, 0.2242, 0.4178, 0.2184, 0.4474, 0.2237, 0.4176, 0.2351, 0.3896, 0.2356, 0.3898, 0.2242, 0.4178, 0.3863, 0.6175, 0.3561, 0.6174, 0.3561, 0.6168, 0.3863, 0.617, 0.5185, 0.4191, 0.5241, 0.4489, 0.5236, 0.449, 0.518, 0.4193, 0.2985, 0.3264, 0.3265, 0.315, 0.3266, 0.3155, 0.2987, 0.3269, 0.2734, 0.5825, 0.2521, 0.5609, 0.2525, 0.5606, 0.2738, 0.5821, 0.5069, 0.537, 0.4903, 0.5622, 0.4899, 0.5619, 0.5065, 0.5368, 0.4163, 0.3154, 0.4443, 0.327, 0.444, 0.3275, 0.4161, 0.3159, 0.2179, 0.4777, 0.2179, 0.4474, 0.2184, 0.4474, 0.2185, 0.4777, 0.4434, 0.5994, 0.4157, 0.6108, 0.4091, 0.5885, 0.4326, 0.5789, 0.4161, 0.3159, 0.444, 0.3275, 0.4438, 0.328, 0.416, 0.3164, 0.4158, 0.6113, 0.3863, 0.617, 0.3862, 0.6164, 0.4157, 0.6108, 0.3865, 0.3099, 0.4161, 0.3159, 0.416, 0.3164, 0.3864, 0.3105, 0.4437, 0.5999, 0.4158, 0.6113, 0.4157, 0.6108, 0.4434, 0.5994, 0.3563, 0.3098, 0.3865, 0.3099, 0.3864, 0.3105, 0.3563, 0.3104, 0.4687, 0.5832, 0.4437, 0.5999, 0.4434, 0.5994, 0.4683, 0.5828, 0.3266, 0.3155, 0.3563, 0.3098, 0.3563, 0.3104, 0.3268, 0.316, 0.4899, 0.5619, 0.4687, 0.5832, 0.4683, 0.5828, 0.4895, 0.5616, 0.2184, 0.4474, 0.2242, 0.4178, 0.2247, 0.4179, 0.2189, 0.4475, 0.2987, 0.3269, 0.3266, 0.3155, 0.3268, 0.316, 0.299, 0.3273, 0.5065, 0.5368, 0.4899, 0.5619, 0.4895, 0.5616, 0.506, 0.5365, 0.2185, 0.4777, 0.2184, 0.4474, 0.2189, 0.4475, 0.219, 0.4776, 0.2736, 0.3435, 0.2987, 0.3269, 0.299, 0.3273, 0.274, 0.3439, 0.5178, 0.5088, 0.5065, 0.5368, 0.506, 0.5365, 0.5173, 0.5087, 0.2243, 0.5074, 0.2185, 0.4777, 0.219, 0.4776, 0.2248, 0.5072, 0.2523, 0.3647, 0.2736, 0.3435, 0.274, 0.3439, 0.2527, 0.3651, 0.5236, 0.4792, 0.5178, 0.5088, 0.5173, 0.5087, 0.523, 0.4791, 0.2357, 0.5354, 0.2243, 0.5074, 0.2248, 0.5072, 0.2362, 0.5351, 0.2356, 0.3898, 0.2523, 0.3647, 0.2527, 0.3651, 0.2361, 0.3901, 0.5236, 0.449, 0.5236, 0.4792, 0.523, 0.4791, 0.5231, 0.449, 0.2525, 0.5606, 0.2357, 0.5354, 0.2362, 0.5351, 0.2529, 0.5603, 0.2242, 0.4178, 0.2356, 0.3898, 0.2361, 0.3901, 0.2247, 0.4179, 0.518, 0.4193, 0.5236, 0.449, 0.5231, 0.449, 0.5175, 0.4194, 0.2738, 0.5821, 0.2525, 0.5606, 0.2529, 0.5603, 0.2741, 0.5816, 0.5068, 0.3912, 0.518, 0.4193, 0.5175, 0.4194, 0.5063, 0.3915, 0.2988, 0.599, 0.2738, 0.5821, 0.2741, 0.5816, 0.299, 0.5986, 0.4903, 0.3659, 0.5068, 0.3912, 0.5063, 0.3915, 0.4898, 0.3663, 0.3266, 0.6108, 0.2988, 0.599, 0.299, 0.5986, 0.3267, 0.6103, 0.4691, 0.3444, 0.4903, 0.3659, 0.4898, 0.3663, 0.4687, 0.3448, 0.3561, 0.6168, 0.3266, 0.6108, 0.3267, 0.6103, 0.3562, 0.6163, 0.444, 0.3275, 0.4691, 0.3444, 0.4687, 0.3448, 0.4438, 0.328, 0.4855, 0.5257, 0.4715, 0.5469, 0.4639, 0.5408, 0.4768, 0.5212, 0.3563, 0.3104, 0.3864, 0.3105, 0.3841, 0.3337, 0.3585, 0.3337, 0.4683, 0.5828, 0.4434, 0.5994, 0.4326, 0.5789, 0.4536, 0.5649, 0.3268, 0.316, 0.3563, 0.3104, 0.3585, 0.3337, 0.3333, 0.3384, 0.4895, 0.5616, 0.4683, 0.5828, 0.4536, 0.5649, 0.4715, 0.5469, 0.2189, 0.4475, 0.2247, 0.4179, 0.247, 0.4246, 0.2422, 0.4497, 0.299, 0.3273, 0.3268, 0.316, 0.3333, 0.3384, 0.3098, 0.3479, 0.506, 0.5365, 0.4895, 0.5616, 0.4715, 0.5469, 0.4855, 0.5257, 0.219, 0.4776, 0.2189, 0.4475, 0.2422, 0.4497, 0.2424, 0.4753, 0.274, 0.3439, 0.299, 0.3273, 0.3098, 0.3479, 0.2886, 0.3619, 0.5173, 0.5087, 0.506, 0.5365, 0.4855, 0.5257, 0.495, 0.5021, 0.2248, 0.5072, 0.219, 0.4776, 0.2424, 0.4753, 0.2472, 0.5005, 0.2527, 0.3651, 0.274, 0.3439, 0.2886, 0.3619, 0.2707, 0.3798, 0.523, 0.4791, 0.5173, 0.5087, 0.495, 0.5021, 0.4998, 0.4769, 0.2362, 0.5351, 0.2248, 0.5072, 0.2472, 0.5005, 0.2568, 0.5242, 0.2361, 0.3901, 0.2527, 0.3651, 0.2707, 0.3798, 0.2566, 0.401, 0.5231, 0.449, 0.523, 0.4791, 0.4998, 0.4769, 0.4996, 0.4512, 0.2529, 0.5603, 0.2362, 0.5351, 0.2568, 0.5242, 0.271, 0.5455, 0.2247, 0.4179, 0.2361, 0.3901, 0.2566, 0.401, 0.247, 0.4246, 0.5175, 0.4194, 0.5231, 0.449, 0.4996, 0.4512, 0.495, 0.4259, 0.2741, 0.5816, 0.2529, 0.5603, 0.271, 0.5455, 0.2891, 0.5636, 0.5063, 0.3915, 0.5175, 0.4194, 0.495, 0.4259, 0.4856, 0.4022, 0.299, 0.5986, 0.2741, 0.5816, 0.2891, 0.5636, 0.3102, 0.5781, 0.4898, 0.3663, 0.5063, 0.3915, 0.4856, 0.4022, 0.4717, 0.3808, 0.3267, 0.6103, 0.299, 0.5986, 0.3102, 0.5781, 0.3337, 0.5881, 0.4687, 0.3448, 0.4898, 0.3663, 0.4717, 0.3808, 0.4538, 0.3627, 0.3562, 0.6163, 0.3267, 0.6103, 0.3337, 0.5881, 0.3586, 0.5932, 0.4438, 0.328, 0.4687, 0.3448, 0.4538, 0.3627, 0.4327, 0.3485, 0.3862, 0.6164, 0.3562, 0.6163, 0.3586, 0.5932, 0.3841, 0.5932, 0.416, 0.3164, 0.4438, 0.328, 0.4327, 0.3485, 0.4091, 0.3387, 0.4157, 0.6108, 0.3862, 0.6164, 0.3841, 0.5932, 0.4091, 0.5885, 0.3864, 0.3105, 0.416, 0.3164, 0.4091, 0.3387, 0.3841, 0.3337, 0.2519, 0.4505, 0.2564, 0.4273, 0.2652, 0.4055, 0.2782, 0.3859, 0.2948, 0.3693, 0.3143, 0.3564, 0.3361, 0.3477, 0.3594, 0.3435, 0.3831, 0.3434, 0.4063, 0.3481, 0.4281, 0.3571, 0.4477, 0.3703, 0.4642, 0.387, 0.477, 0.4067, 0.4856, 0.4286, 0.4898, 0.4521, 0.49, 0.4761, 0.4856, 0.4994, 0.4768, 0.5212, 0.4639, 0.5408, 0.4475, 0.5575, 0.428, 0.5704, 0.4063, 0.5792, 0.3832, 0.5835, 0.3596, 0.5835, 0.3365, 0.5788, 0.3148, 0.5695, 0.2954, 0.5561, 0.2785, 0.5393, 0.2654, 0.5196, 0.2565, 0.4977, 0.2522, 0.4743, 0.2424, 0.4753, 0.2422, 0.4497, 0.2519, 0.4505, 0.2522, 0.4743, 0.2886, 0.3619, 0.3098, 0.3479, 0.3143, 0.3564, 0.2948, 0.3693, 0.495, 0.5021, 0.4855, 0.5257, 0.4768, 0.5212, 0.4856, 0.4994, 0.2472, 0.5005, 0.2424, 0.4753, 0.2522, 0.4743, 0.2565, 0.4977, 0.2707, 0.3798, 0.2886, 0.3619, 0.2948, 0.3693, 0.2782, 0.3859, 0.4998, 0.4769, 0.495, 0.5021, 0.4856, 0.4994, 0.49, 0.4761, 0.2568, 0.5242, 0.2472, 0.5005, 0.2565, 0.4977, 0.2654, 0.5196, 0.2566, 0.401, 0.2707, 0.3798, 0.2782, 0.3859, 0.2652, 0.4055, 0.4996, 0.4512, 0.4998, 0.4769, 0.49, 0.4761, 0.4898, 0.4521, 0.271, 0.5455, 0.2568, 0.5242, 0.2654, 0.5196, 0.2785, 0.5393, 0.247, 0.4246, 0.2566, 0.401, 0.2652, 0.4055, 0.2564, 0.4273, 0.495, 0.4259, 0.4996, 0.4512, 0.4898, 0.4521, 0.4856, 0.4286, 0.2891, 0.5636, 0.271, 0.5455, 0.2785, 0.5393, 0.2954, 0.5561, 0.4856, 0.4022, 0.495, 0.4259, 0.4856, 0.4286, 0.477, 0.4067, 0.3102, 0.5781, 0.2891, 0.5636, 0.2954, 0.5561, 0.3148, 0.5695, 0.4717, 0.3808, 0.4856, 0.4022, 0.477, 0.4067, 0.4642, 0.387, 0.3337, 0.5881, 0.3102, 0.5781, 0.3148, 0.5695, 0.3365, 0.5788, 0.4538, 0.3627, 0.4717, 0.3808, 0.4642, 0.387, 0.4477, 0.3703, 0.3586, 0.5932, 0.3337, 0.5881, 0.3365, 0.5788, 0.3596, 0.5835, 0.4327, 0.3485, 0.4538, 0.3627, 0.4477, 0.3703, 0.4281, 0.3571, 0.3841, 0.5932, 0.3586, 0.5932, 0.3596, 0.5835, 0.3832, 0.5835, 0.4091, 0.3387, 0.4327, 0.3485, 0.4281, 0.3571, 0.4063, 0.3481, 0.4091, 0.5885, 0.3841, 0.5932, 0.3832, 0.5835, 0.4063, 0.5792, 0.3841, 0.3337, 0.4091, 0.3387, 0.4063, 0.3481, 0.3831, 0.3434, 0.4326, 0.5789, 0.4091, 0.5885, 0.4063, 0.5792, 0.428, 0.5704, 0.3585, 0.3337, 0.3841, 0.3337, 0.3831, 0.3434, 0.3594, 0.3435, 0.4536, 0.5649, 0.4326, 0.5789, 0.428, 0.5704, 0.4475, 0.5575, 0.3333, 0.3384, 0.3585, 0.3337, 0.3594, 0.3435, 0.3361, 0.3477, 0.4715, 0.5469, 0.4536, 0.5649, 0.4475, 0.5575, 0.4639, 0.5408, 0.2422, 0.4497, 0.247, 0.4246, 0.2564, 0.4273, 0.2519, 0.4505, 0.3098, 0.3479, 0.3333, 0.3384, 0.3361, 0.3477, 0.3143, 0.3564, 0.1263, 0.9854, 0.1174, 0.9552, 0.2094, 0.9275, 0.2181, 0.9555, 0.1174, 0.9552, 0.1091, 0.9251, 0.2013, 0.8995, 0.2094, 0.9275, 0.1091, 0.9251, 0.1013, 0.895, 0.1938, 0.8712, 0.2013, 0.8995, 0.1013, 0.895, 0.09405, 0.8649, 0.1868, 0.8429, 0.1938, 0.8712, 0.09405, 0.8649, 0.08736, 0.8347, 0.1805, 0.8145, 0.1868, 0.8429, 0.08736, 0.8347, 0.08123, 0.8043, 0.1746, 0.786, 0.1805, 0.8145, 0.08123, 0.8043, 0.07568, 0.7739, 0.1694, 0.7573, 0.1746, 0.786, 0.07568, 0.7739, 0.0707, 0.7434, 0.1647, 0.7286, 0.1694, 0.7573, 0.0707, 0.7434, 0.06631, 0.7127, 0.1605, 0.6998, 0.1647, 0.7286, 0.06631, 0.7127, 0.06251, 0.6821, 0.1569, 0.6709, 0.1605, 0.6998, 0.06251, 0.6821, 0.05932, 0.6513, 0.1539, 0.642, 0.1569, 0.6709, 0.05932, 0.6513, 0.05672, 0.6205, 0.1514, 0.6131, 0.1539, 0.642, 0.05672, 0.6205, 0.05472, 0.5897, 0.1495, 0.5841, 0.1514, 0.6131, 0.05472, 0.5897, 0.05332, 0.5589, 0.1481, 0.5551, 0.1495, 0.5841, 0.05332, 0.5589, 0.05252, 0.528, 0.1473, 0.5261, 0.1481, 0.5551, 0.05252, 0.528, 0.05232, 0.4972, 0.1471, 0.4971, 0.1473, 0.5261, 0.05232, 0.4972, 0.05272, 0.4664, 0.1474, 0.4681, 0.1471, 0.4971, 0.05272, 0.4664, 0.05371, 0.4356, 0.1483, 0.4392, 0.1474, 0.4681, 0.05371, 0.4356, 0.05531, 0.4049, 0.1497, 0.4103, 0.1483, 0.4392, 0.05531, 0.4049, 0.05749, 0.3742, 0.1517, 0.3814, 0.1497, 0.4103, 0.05749, 0.3742, 0.06027, 0.3436, 0.1542, 0.3526, 0.1517, 0.3814, 0.06027, 0.3436, 0.06364, 0.3132, 0.1573, 0.324, 0.1542, 0.3526, 0.06364, 0.3132, 0.0676, 0.2828, 0.1609, 0.2954, 0.1573, 0.324, 0.0676, 0.2828, 0.07214, 0.2525, 0.1651, 0.2669, 0.1609, 0.2954, 0.07214, 0.2525, 0.07726, 0.2224, 0.1698, 0.2385, 0.1651, 0.2669, 0.07726, 0.2224, 0.08293, 0.1924, 0.1751, 0.2103, 0.1698, 0.2385, 0.08293, 0.1924, 0.08917, 0.1625, 0.1809, 0.1822, 0.1751, 0.2103, 0.08917, 0.1625, 0.09596, 0.1328, 0.1872, 0.1542, 0.1809, 0.1822, 0.09596, 0.1328, 0.1033, 0.1032, 0.1941, 0.1264, 0.1872, 0.1542, 0.1033, 0.1032, 0.1112, 0.07371, 0.2015, 0.0988, 0.1941, 0.1264, 0.4454, 0.01961, 0.4451, 0.02007, 0.4173, 0.007747, 0.4175, 0.007241, 0.1112, 0.07371, 0.1196, 0.04425, 0.2095, 0.07135, 0.2015, 0.0988, 0.1196, 0.04425, 0.1286, 0.01469, 0.2181, 0.04418, 0.2095, 0.07135, 0.06987, 0.03021, 0.0786, 0.0001548, 0.1286, 0.01469, 0.1196, 0.04425, 0.06142, 0.06033, 0.06987, 0.03021, 0.1196, 0.04425, 0.1112, 0.07371, 0.05337, 0.09061, 0.06142, 0.06033, 0.1112, 0.07371, 0.1033, 0.1032, 0.04582, 0.121, 0.05337, 0.09061, 0.1033, 0.1032, 0.09596, 0.1328, 0.03878, 0.1517, 0.04582, 0.121, 0.09596, 0.1328, 0.08917, 0.1625, 0.0323, 0.1824, 0.03878, 0.1517, 0.08917, 0.1625, 0.08293, 0.1924, 0.02638, 0.2134, 0.0323, 0.1824, 0.08293, 0.1924, 0.07726, 0.2224, 0.02103, 0.2444, 0.02638, 0.2134, 0.07726, 0.2224, 0.07214, 0.2525, 0.01627, 0.2757, 0.02103, 0.2444, 0.07214, 0.2525, 0.0676, 0.2828, 0.01212, 0.3071, 0.01627, 0.2757, 0.0676, 0.2828, 0.06364, 0.3132, 0.008583, 0.3386, 0.01212, 0.3071, 0.06364, 0.3132, 0.06027, 0.3436, 0.005662, 0.3701, 0.008583, 0.3386, 0.06027, 0.3436, 0.05749, 0.3742, 0.003357, 0.4018, 0.005662, 0.3701, 0.05749, 0.3742, 0.05531, 0.4049, 0.00167, 0.4335, 0.003357, 0.4018, 0.05531, 0.4049, 0.05371, 0.4356, 0.0006019, 0.4653, 0.00167, 0.4335, 0.05371, 0.4356, 0.05272, 0.4664, 0.0001548, 0.4972, 0.0006019, 0.4653, 0.05272, 0.4664, 0.05232, 0.4972, 0.0003291, 0.529, 0.0001548, 0.4972, 0.05232, 0.4972, 0.05252, 0.528, 0.001126, 0.5609, 0.0003291, 0.529, 0.05252, 0.528, 0.05332, 0.5589, 0.002546, 0.5927, 0.001126, 0.5609, 0.05332, 0.5589, 0.05472, 0.5897, 0.004589, 0.6246, 0.002546, 0.5927, 0.05472, 0.5897, 0.05672, 0.6205, 0.007256, 0.6564, 0.004589, 0.6246, 0.05672, 0.6205, 0.05932, 0.6513, 0.01055, 0.6881, 0.007256, 0.6564, 0.05932, 0.6513, 0.06251, 0.6821, 0.01446, 0.7198, 0.01055, 0.6881, 0.06251, 0.6821, 0.06631, 0.7127, 0.019, 0.7515, 0.01446, 0.7198, 0.06631, 0.7127, 0.0707, 0.7434, 0.02415, 0.783, 0.019, 0.7515, 0.0707, 0.7434, 0.07568, 0.7739, 0.02988, 0.8144, 0.02415, 0.783, 0.07568, 0.7739, 0.08123, 0.8043, 0.0362, 0.8456, 0.02988, 0.8144, 0.08123, 0.8043, 0.08736, 0.8347, 0.04309, 0.8768, 0.0362, 0.8456, 0.08736, 0.8347, 0.09405, 0.8649, 0.05053, 0.9078, 0.04309, 0.8768, 0.09405, 0.8649, 0.1013, 0.895, 0.05848, 0.9387, 0.05053, 0.9078, 0.1013, 0.895, 0.1091, 0.9251, 0.06686, 0.9694, 0.05848, 0.9387, 0.1091, 0.9251, 0.1174, 0.9552, 0.07551, 0.9998, 0.06686, 0.9694, 0.1174, 0.9552, 0.1263, 0.9854, 0.4173, 0.007747, 0.4171, 0.008258, 0.3875, 0.001716, 0.3875, 0.001181, 0.4923, 0.2515, 0.4919, 0.2512, 0.5075, 0.2262, 0.508, 0.2264, 0.2522, 0.2524, 0.2526, 0.2521, 0.2743, 0.2738, 0.2739, 0.2742, 0.327, 0.005643, 0.3271, 0.006156, 0.2989, 0.01749, 0.2987, 0.01701, 0.5236, 0.1419, 0.523, 0.1419, 0.5178, 0.1129, 0.5183, 0.1128, 0.3573, 0.3091, 0.3574, 0.3086, 0.3879, 0.3085, 0.388, 0.3091, 0.235, 0.08061, 0.2355, 0.08086, 0.2241, 0.1087, 0.2236, 0.1086, 0.4703, 0.03719, 0.47, 0.03759, 0.4451, 0.02007, 0.4454, 0.01961, 0.4714, 0.2734, 0.4711, 0.273, 0.4919, 0.2512, 0.4923, 0.2515, 0.2352, 0.2267, 0.2356, 0.2265, 0.2526, 0.2521, 0.2522, 0.2524, 0.357, 0.0001081, 0.3571, 0.0006476, 0.3271, 0.006156, 0.327, 0.005643, 0.5236, 0.1709, 0.5231, 0.1708, 0.523, 0.1419, 0.5236, 0.1419, 0.3273, 0.3031, 0.3275, 0.3026, 0.3574, 0.3086, 0.3573, 0.3091, 0.2517, 0.05537, 0.2521, 0.05571, 0.2355, 0.08086, 0.235, 0.08061, 0.4913, 0.05922, 0.4909, 0.05954, 0.47, 0.03759, 0.4703, 0.03719, 0.4463, 0.2909, 0.446, 0.2904, 0.4711, 0.273, 0.4714, 0.2734, 0.2236, 0.1983, 0.2241, 0.1981, 0.2356, 0.2265, 0.2352, 0.2267, 0.3876, 0.0006505, 0.3875, 0.001181, 0.3571, 0.0006476, 0.357, 0.0001081, 0.5184, 0.1992, 0.5179, 0.1991, 0.5231, 0.1708, 0.5236, 0.1709, 0.2992, 0.2913, 0.2995, 0.2908, 0.3275, 0.3026, 0.3273, 0.3031, 0.2732, 0.03383, 0.2735, 0.03425, 0.2521, 0.05571, 0.2517, 0.05537, 0.5075, 0.0848, 0.5071, 0.08503, 0.4909, 0.05954, 0.4913, 0.05922, 0.418, 0.3029, 0.4179, 0.3024, 0.446, 0.2904, 0.4463, 0.2909, 0.2179, 0.1381, 0.2184, 0.1382, 0.2184, 0.1683, 0.2179, 0.1683, 0.2179, 0.1683, 0.2184, 0.1683, 0.2241, 0.1981, 0.2236, 0.1983, 0.4175, 0.007241, 0.4173, 0.007747, 0.3875, 0.001181, 0.3876, 0.0006505, 0.508, 0.2264, 0.5075, 0.2262, 0.5179, 0.1991, 0.5184, 0.1992, 0.2739, 0.2742, 0.2743, 0.2738, 0.2995, 0.2908, 0.2992, 0.2913, 0.2987, 0.01701, 0.2989, 0.01749, 0.2735, 0.03425, 0.2732, 0.03383, 0.5183, 0.1128, 0.5178, 0.1129, 0.5071, 0.08503, 0.5075, 0.0848, 0.388, 0.3091, 0.3879, 0.3085, 0.4179, 0.3024, 0.418, 0.3029, 0.2236, 0.1086, 0.2241, 0.1087, 0.2184, 0.1382, 0.2179, 0.1381, 0.4696, 0.03799, 0.4543, 0.05583, 0.4333, 0.04096, 0.4449, 0.02054, 0.3879, 0.3085, 0.3879, 0.308, 0.4177, 0.3019, 0.4179, 0.3024, 0.4451, 0.02007, 0.4449, 0.02054, 0.4171, 0.008258, 0.4173, 0.007747, 0.3574, 0.3086, 0.3574, 0.308, 0.3879, 0.308, 0.3879, 0.3085, 0.47, 0.03759, 0.4696, 0.03799, 0.4449, 0.02054, 0.4451, 0.02007, 0.3275, 0.3026, 0.3277, 0.302, 0.3574, 0.308, 0.3574, 0.3086, 0.4909, 0.05954, 0.4905, 0.05987, 0.4696, 0.03799, 0.47, 0.03759, 0.2995, 0.2908, 0.2997, 0.2903, 0.3277, 0.302, 0.3275, 0.3026, 0.5071, 0.08503, 0.5066, 0.08527, 0.4905, 0.05987, 0.4909, 0.05954, 0.2184, 0.1382, 0.2189, 0.1382, 0.2189, 0.1682, 0.2184, 0.1683, 0.2743, 0.2738, 0.2746, 0.2734, 0.2997, 0.2903, 0.2995, 0.2908, 0.5178, 0.1129, 0.5173, 0.1131, 0.5066, 0.08527, 0.5071, 0.08503, 0.2241, 0.1087, 0.2246, 0.1089, 0.2189, 0.1382, 0.2184, 0.1382, 0.2526, 0.2521, 0.253, 0.2517, 0.2746, 0.2734, 0.2743, 0.2738, 0.523, 0.1419, 0.5225, 0.1419, 0.5173, 0.1131, 0.5178, 0.1129, 0.2355, 0.08086, 0.2359, 0.08111, 0.2246, 0.1089, 0.2241, 0.1087, 0.2356, 0.2265, 0.2361, 0.2262, 0.253, 0.2517, 0.2526, 0.2521, 0.5231, 0.1708, 0.5225, 0.1708, 0.5225, 0.1419, 0.523, 0.1419, 0.2521, 0.05571, 0.2525, 0.05605, 0.2359, 0.08111, 0.2355, 0.08086, 0.2241, 0.1981, 0.2247, 0.198, 0.2361, 0.2262, 0.2356, 0.2265, 0.5179, 0.1991, 0.5174, 0.1989, 0.5225, 0.1708, 0.5231, 0.1708, 0.2735, 0.03425, 0.2739, 0.03467, 0.2525, 0.05605, 0.2521, 0.05571, 0.2184, 0.1683, 0.2189, 0.1682, 0.2247, 0.198, 0.2241, 0.1981, 0.5075, 0.2262, 0.5071, 0.226, 0.5174, 0.1989, 0.5179, 0.1991, 0.2989, 0.01749, 0.2992, 0.01797, 0.2739, 0.03467, 0.2735, 0.03425, 0.4919, 0.2512, 0.4915, 0.2508, 0.5071, 0.226, 0.5075, 0.2262, 0.3271, 0.006156, 0.3273, 0.006675, 0.2992, 0.01797, 0.2989, 0.01749, 0.4711, 0.273, 0.4707, 0.2726, 0.4915, 0.2508, 0.4919, 0.2512, 0.3571, 0.0006476, 0.3571, 0.001193, 0.3273, 0.006675, 0.3271, 0.006156, 0.446, 0.2904, 0.4458, 0.29, 0.4707, 0.2726, 0.4711, 0.273, 0.3875, 0.001181, 0.3875, 0.001716, 0.3571, 0.001193, 0.3571, 0.0006476, 0.4179, 0.3024, 0.4177, 0.3019, 0.4458, 0.29, 0.446, 0.2904, 0.4952, 0.1194, 0.486, 0.122, 0.4773, 0.1002, 0.486, 0.09577, 0.3277, 0.302, 0.3345, 0.2796, 0.3597, 0.2846, 0.3574, 0.308, 0.4905, 0.05987, 0.4722, 0.07431, 0.4543, 0.05583, 0.4696, 0.03799, 0.2997, 0.2903, 0.3109, 0.2697, 0.3345, 0.2796, 0.3277, 0.302, 0.5066, 0.08527, 0.486, 0.09577, 0.4722, 0.07431, 0.4905, 0.05987, 0.2189, 0.1382, 0.2421, 0.1403, 0.2423, 0.1659, 0.2189, 0.1682, 0.2746, 0.2734, 0.2897, 0.2552, 0.3109, 0.2697, 0.2997, 0.2903, 0.5173, 0.1131, 0.4952, 0.1194, 0.486, 0.09577, 0.5066, 0.08527, 0.2246, 0.1089, 0.2469, 0.1154, 0.2421, 0.1403, 0.2189, 0.1382, 0.253, 0.2517, 0.2713, 0.2368, 0.2897, 0.2552, 0.2746, 0.2734, 0.5225, 0.1419, 0.4998, 0.1442, 0.4952, 0.1194, 0.5173, 0.1131, 0.2359, 0.08111, 0.2565, 0.09194, 0.2469, 0.1154, 0.2246, 0.1089, 0.2361, 0.2262, 0.257, 0.2152, 0.2713, 0.2368, 0.253, 0.2517, 0.5225, 0.1708, 0.5003, 0.1689, 0.4998, 0.1442, 0.5225, 0.1419, 0.2525, 0.05605, 0.2705, 0.0708, 0.2565, 0.09194, 0.2359, 0.08111, 0.2247, 0.198, 0.2472, 0.1912, 0.257, 0.2152, 0.2361, 0.2262, 0.5174, 0.1989, 0.4958, 0.1929, 0.5003, 0.1689, 0.5225, 0.1708, 0.2739, 0.03467, 0.2887, 0.05279, 0.2705, 0.0708, 0.2525, 0.05605, 0.2189, 0.1682, 0.2423, 0.1659, 0.2472, 0.1912, 0.2247, 0.198, 0.5071, 0.226, 0.4869, 0.2158, 0.4958, 0.1929, 0.5174, 0.1989, 0.2992, 0.01797, 0.3101, 0.03871, 0.2887, 0.05279, 0.2739, 0.03467, 0.4915, 0.2508, 0.4734, 0.2367, 0.4869, 0.2158, 0.5071, 0.226, 0.3273, 0.006675, 0.3338, 0.0292, 0.3101, 0.03871, 0.2992, 0.01797, 0.4707, 0.2726, 0.4556, 0.2548, 0.4734, 0.2367, 0.4915, 0.2508, 0.3571, 0.001193, 0.359, 0.02464, 0.3338, 0.0292, 0.3273, 0.006675, 0.4458, 0.29, 0.4344, 0.2694, 0.4556, 0.2548, 0.4707, 0.2726, 0.3875, 0.001716, 0.3848, 0.02505, 0.359, 0.02464, 0.3571, 0.001193, 0.4177, 0.3019, 0.4107, 0.2794, 0.4344, 0.2694, 0.4458, 0.29, 0.4171, 0.008258, 0.4098, 0.03055, 0.3848, 0.02505, 0.3875, 0.001716, 0.3879, 0.308, 0.3854, 0.2845, 0.4107, 0.2794, 0.4177, 0.3019, 0.4449, 0.02054, 0.4333, 0.04096, 0.4098, 0.03055, 0.4171, 0.008258, 0.3574, 0.308, 0.3597, 0.2846, 0.3854, 0.2845, 0.3879, 0.308, 0.2517, 0.1412, 0.2562, 0.1183, 0.265, 0.0965, 0.278, 0.07704, 0.2948, 0.06038, 0.3146, 0.04737, 0.3365, 0.03861, 0.3598, 0.03446, 0.3836, 0.03479, 0.4068, 0.03985, 0.4284, 0.04947, 0.4478, 0.06329, 0.4645, 0.08035, 0.4773, 0.1002, 0.486, 0.122, 0.4902, 0.1453, 0.491, 0.1681, 0.4868, 0.1902, 0.4785, 0.2115, 0.4661, 0.2305, 0.4493, 0.2473, 0.4297, 0.2608, 0.4078, 0.27, 0.3844, 0.2747, 0.3606, 0.2748, 0.3374, 0.2703, 0.3156, 0.2611, 0.2961, 0.2476, 0.279, 0.2305, 0.2657, 0.2106, 0.2567, 0.1884, 0.2521, 0.1648, 0.2469, 0.1154, 0.2562, 0.1183, 0.2517, 0.1412, 0.2421, 0.1403, 0.2713, 0.2368, 0.279, 0.2305, 0.2961, 0.2476, 0.2897, 0.2552, 0.4998, 0.1442, 0.4902, 0.1453, 0.486, 0.122, 0.4952, 0.1194, 0.2565, 0.09194, 0.265, 0.0965, 0.2562, 0.1183, 0.2469, 0.1154, 0.257, 0.2152, 0.2657, 0.2106, 0.279, 0.2305, 0.2713, 0.2368, 0.5003, 0.1689, 0.491, 0.1681, 0.4902, 0.1453, 0.4998, 0.1442, 0.2705, 0.0708, 0.278, 0.07704, 0.265, 0.0965, 0.2565, 0.09194, 0.2472, 0.1912, 0.2567, 0.1884, 0.2657, 0.2106, 0.257, 0.2152, 0.4958, 0.1929, 0.4868, 0.1902, 0.491, 0.1681, 0.5003, 0.1689, 0.2887, 0.05279, 0.2948, 0.06038, 0.278, 0.07704, 0.2705, 0.0708, 0.2423, 0.1659, 0.2521, 0.1648, 0.2567, 0.1884, 0.2472, 0.1912, 0.4869, 0.2158, 0.4785, 0.2115, 0.4868, 0.1902, 0.4958, 0.1929, 0.3101, 0.03871, 0.3146, 0.04737, 0.2948, 0.06038, 0.2887, 0.05279, 0.4734, 0.2367, 0.4661, 0.2305, 0.4785, 0.2115, 0.4869, 0.2158, 0.3338, 0.0292, 0.3365, 0.03861, 0.3146, 0.04737, 0.3101, 0.03871, 0.4556, 0.2548, 0.4493, 0.2473, 0.4661, 0.2305, 0.4734, 0.2367, 0.359, 0.02464, 0.3598, 0.03446, 0.3365, 0.03861, 0.3338, 0.0292, 0.4344, 0.2694, 0.4297, 0.2608, 0.4493, 0.2473, 0.4556, 0.2548, 0.3848, 0.02505, 0.3836, 0.03479, 0.3598, 0.03446, 0.359, 0.02464, 0.4107, 0.2794, 0.4078, 0.27, 0.4297, 0.2608, 0.4344, 0.2694, 0.4098, 0.03055, 0.4068, 0.03985, 0.3836, 0.03479, 0.3848, 0.02505, 0.3854, 0.2845, 0.3844, 0.2747, 0.4078, 0.27, 0.4107, 0.2794, 0.4333, 0.04096, 0.4284, 0.04947, 0.4068, 0.03985, 0.4098, 0.03055, 0.3597, 0.2846, 0.3606, 0.2748, 0.3844, 0.2747, 0.3854, 0.2845, 0.4543, 0.05583, 0.4478, 0.06329, 0.4284, 0.04947, 0.4333, 0.04096, 0.3345, 0.2796, 0.3374, 0.2703, 0.3606, 0.2748, 0.3597, 0.2846, 0.4722, 0.07431, 0.4645, 0.08035, 0.4478, 0.06329, 0.4543, 0.05583, 0.3109, 0.2697, 0.3156, 0.2611, 0.3374, 0.2703, 0.3345, 0.2796, 0.486, 0.09577, 0.4773, 0.1002, 0.4645, 0.08035, 0.4722, 0.07431, 0.2421, 0.1403, 0.2517, 0.1412, 0.2521, 0.1648, 0.2423, 0.1659, 0.2897, 0.2552, 0.2961, 0.2476, 0.3156, 0.2611, 0.3109, 0.2697, 1.0, 0.5, 1.0, 1.0, 0.9688, 1.0, 0.9688, 0.5, 0.9688, 0.5, 0.9688, 1.0, 0.9375, 1.0, 0.9375, 0.5, 0.9375, 0.5, 0.9375, 1.0, 0.9062, 1.0, 0.9062, 0.5, 0.9062, 0.5, 0.9062, 1.0, 0.875, 1.0, 0.875, 0.5, 0.875, 0.5, 0.875, 1.0, 0.8438, 1.0, 0.8438, 0.5, 0.8438, 0.5, 0.8438, 1.0, 0.8125, 1.0, 0.8125, 0.5, 0.8125, 0.5, 0.8125, 1.0, 0.7812, 1.0, 0.7812, 0.5, 0.7812, 0.5, 0.7812, 1.0, 0.75, 1.0, 0.75, 0.5, 0.75, 0.5, 0.75, 1.0, 0.7188, 1.0, 0.7188, 0.5, 0.7188, 0.5, 0.7188, 1.0, 0.6875, 1.0, 0.6875, 0.5, 0.6875, 0.5, 0.6875, 1.0, 0.6562, 1.0, 0.6562, 0.5, 0.6562, 0.5, 0.6562, 1.0, 0.625, 1.0, 0.625, 0.5, 0.625, 0.5, 0.625, 1.0, 0.5938, 1.0, 0.5938, 0.5, 0.5938, 0.5, 0.5938, 1.0, 0.5625, 1.0, 0.5625, 0.5, 0.5625, 0.5, 0.5625, 1.0, 0.5312, 1.0, 0.5312, 0.5, 0.5312, 0.5, 0.5312, 1.0, 0.5, 1.0, 0.5, 0.5, 0.5, 0.5, 0.5, 1.0, 0.4688, 1.0, 0.4688, 0.5, 0.4688, 0.5, 0.4688, 1.0, 0.4375, 1.0, 0.4375, 0.5, 0.4375, 0.5, 0.4375, 1.0, 0.4062, 1.0, 0.4062, 0.5, 0.4062, 0.5, 0.4062, 1.0, 0.375, 1.0, 0.375, 0.5, 0.375, 0.5, 0.375, 1.0, 0.3438, 1.0, 0.3438, 0.5, 0.3438, 0.5, 0.3438, 1.0, 0.3125, 1.0, 0.3125, 0.5, 0.3125, 0.5, 0.3125, 1.0, 0.2812, 1.0, 0.2812, 0.5, 0.2812, 0.5, 0.2812, 1.0, 0.25, 1.0, 0.25, 0.5, 0.25, 0.5, 0.25, 1.0, 0.2188, 1.0, 0.2188, 0.5, 0.2188, 0.5, 0.2188, 1.0, 0.1875, 1.0, 0.1875, 0.5, 0.1875, 0.5, 0.1875, 1.0, 0.1562, 1.0, 0.1562, 0.5, 0.1562, 0.5, 0.1562, 1.0, 0.125, 1.0, 0.125, 0.5, 0.125, 0.5, 0.125, 1.0, 0.09375, 1.0, 0.09375, 0.5, 0.09375, 0.5, 0.09375, 1.0, 0.0625, 1.0, 0.0625, 0.5, 0.2968, 0.4854, 0.25, 0.49, 0.2032, 0.4854, 0.1582, 0.4717, 0.1167, 0.4496, 0.08029, 0.4197, 0.05045, 0.3833, 0.02827, 0.3418, 0.01461, 0.2968, 0.01, 0.25, 0.01461, 0.2032, 0.02827, 0.1582, 0.05045, 0.1167, 0.08029, 0.08029, 0.1167, 0.05045, 0.1582, 0.02827, 0.2032, 0.01461, 0.25, 0.01, 0.2968, 0.01461, 0.3418, 0.02827, 0.3833, 0.05045, 0.4197, 0.08029, 0.4496, 0.1167, 0.4717, 0.1582, 0.4854, 0.2032, 0.49, 0.25, 0.4854, 0.2968, 0.4717, 0.3418, 0.4496, 0.3833, 0.4197, 0.4197, 0.3833, 0.4496, 0.3418, 0.4717, 0.0625, 0.5, 0.0625, 1.0, 0.03125, 1.0, 0.03125, 0.5, 0.03125, 0.5, 0.03125, 1.0, 0.0, 1.0, 0.0, 0.5, 0.75, 0.49, 0.7968, 0.4854, 0.8418, 0.4717, 0.8833, 0.4496, 0.9197, 0.4197, 0.9496, 0.3833, 0.9717, 0.3418, 0.9854, 0.2968, 0.99, 0.25, 0.9854, 0.2032, 0.9717, 0.1582, 0.9496, 0.1167, 0.9197, 0.08029, 0.8833, 0.05045, 0.8418, 0.02827, 0.7968, 0.01461, 0.75, 0.01, 0.7032, 0.01461, 0.6582, 0.02827, 0.6167, 0.05045, 0.5803, 0.08029, 0.5504, 0.1167, 0.5283, 0.1582, 0.5146, 0.2032, 0.51, 0.25, 0.5146, 0.2968, 0.5283, 0.3418, 0.5504, 0.3833, 0.5803, 0.4197, 0.6167, 0.4496, 0.6582, 0.4717, 0.7032, 0.4854, 1.0, 0.5, 1.0, 1.0, 0.9688, 1.0, 0.9688, 0.5, 0.9688, 0.5, 0.9688, 1.0, 0.9375, 1.0, 0.9375, 0.5, 0.9375, 0.5, 0.9375, 1.0, 0.9062, 1.0, 0.9062, 0.5, 0.9062, 0.5, 0.9062, 1.0, 0.875, 1.0, 0.875, 0.5, 0.875, 0.5, 0.875, 1.0, 0.8438, 1.0, 0.8438, 0.5, 0.8438, 0.5, 0.8438, 1.0, 0.8125, 1.0, 0.8125, 0.5, 0.8125, 0.5, 0.8125, 1.0, 0.7812, 1.0, 0.7812, 0.5, 0.7812, 0.5, 0.7812, 1.0, 0.75, 1.0, 0.75, 0.5, 0.75, 0.5, 0.75, 1.0, 0.7188, 1.0, 0.7188, 0.5, 0.7188, 0.5, 0.7188, 1.0, 0.6875, 1.0, 0.6875, 0.5, 0.6875, 0.5, 0.6875, 1.0, 0.6562, 1.0, 0.6562, 0.5, 0.6562, 0.5, 0.6562, 1.0, 0.625, 1.0, 0.625, 0.5, 0.625, 0.5, 0.625, 1.0, 0.5938, 1.0, 0.5938, 0.5, 0.5938, 0.5, 0.5938, 1.0, 0.5625, 1.0, 0.5625, 0.5, 0.5625, 0.5, 0.5625, 1.0, 0.5312, 1.0, 0.5312, 0.5, 0.5312, 0.5, 0.5312, 1.0, 0.5, 1.0, 0.5, 0.5, 0.5, 0.5, 0.5, 1.0, 0.4688, 1.0, 0.4688, 0.5, 0.4688, 0.5, 0.4688, 1.0, 0.4375, 1.0, 0.4375, 0.5, 0.4375, 0.5, 0.4375, 1.0, 0.4062, 1.0, 0.4062, 0.5, 0.4062, 0.5, 0.4062, 1.0, 0.375, 1.0, 0.375, 0.5, 0.375, 0.5, 0.375, 1.0, 0.3438, 1.0, 0.3438, 0.5, 0.3438, 0.5, 0.3438, 1.0, 0.3125, 1.0, 0.3125, 0.5, 0.3125, 0.5, 0.3125, 1.0, 0.2812, 1.0, 0.2812, 0.5, 0.2812, 0.5, 0.2812, 1.0, 0.25, 1.0, 0.25, 0.5, 0.25, 0.5, 0.25, 1.0, 0.2188, 1.0, 0.2188, 0.5, 0.2188, 0.5, 0.2188, 1.0, 0.1875, 1.0, 0.1875, 0.5, 0.1875, 0.5, 0.1875, 1.0, 0.1562, 1.0, 0.1562, 0.5, 0.1562, 0.5, 0.1562, 1.0, 0.125, 1.0, 0.125, 0.5, 0.125, 0.5, 0.125, 1.0, 0.09375, 1.0, 0.09375, 0.5, 0.09375, 0.5, 0.09375, 1.0, 0.0625, 1.0, 0.0625, 0.5, 0.2968, 0.4854, 0.25, 0.49, 0.2032, 0.4854, 0.1582, 0.4717, 0.1167, 0.4496, 0.08029, 0.4197, 0.05045, 0.3833, 0.02827, 0.3418, 0.01461, 0.2968, 0.01, 0.25, 0.01461, 0.2032, 0.02827, 0.1582, 0.05045, 0.1167, 0.08029, 0.08029, 0.1167, 0.05045, 0.1582, 0.02827, 0.2032, 0.01461, 0.25, 0.01, 0.2968, 0.01461, 0.3418, 0.02827, 0.3833, 0.05045, 0.4197, 0.08029, 0.4496, 0.1167, 0.4717, 0.1582, 0.4854, 0.2032, 0.49, 0.25, 0.4854, 0.2968, 0.4717, 0.3418, 0.4496, 0.3833, 0.4197, 0.4197, 0.3833, 0.4496, 0.3418, 0.4717, 0.0625, 0.5, 0.0625, 1.0, 0.03125, 1.0, 0.03125, 0.5, 0.03125, 0.5, 0.03125, 1.0, 0.0, 1.0, 0.0, 0.5, 0.75, 0.49, 0.7968, 0.4854, 0.8418, 0.4717, 0.8833, 0.4496, 0.9197, 0.4197, 0.9496, 0.3833, 0.9717, 0.3418, 0.9854, 0.2968, 0.99, 0.25, 0.9854, 0.2032, 0.9717, 0.1582, 0.9496, 0.1167, 0.9197, 0.08029, 0.8833, 0.05045, 0.8418, 0.02827, 0.7968, 0.01461, 0.75, 0.01, 0.7032, 0.01461, 0.6582, 0.02827, 0.6167, 0.05045, 0.5803, 0.08029, 0.5504, 0.1167, 0.5283, 0.1582, 0.5146, 0.2032, 0.51, 0.25, 0.5146, 0.2968, 0.5283, 0.3418, 0.5504, 0.3833, 0.5803, 0.4197, 0.6167, 0.4496, 0.6582, 0.4717, 0.7032, 0.4854])
me_cylinder_002.materials.append(mat_wood)
me_cylinder_002.materials.append(mat_rings)
me_cylinder_002.use_remesh_fix_poles = True
me_cylinder_002.use_remesh_preserve_attributes = False
me_cylinder_002.update()

# ---- objects
ob_cylinder = bpy.data.objects.new('Cylinder', me_cylinder_002)

# ---- transforms, parenting, visibility, modifiers, constraints
ob_cylinder.location = (0.0, 0.0, 0.0)
ob_cylinder.scale = (1.0, 1.0, 1.21)

# ---- collection membership
scene.collection.objects.link(ob_cylinder)

# ---- scene / render settings (as saved in the file)
scene.frame_start = 1; scene.frame_end = 250; scene.frame_set(1)
scene.render.engine = 'BLENDER_EEVEE_NEXT'
scene.cycles.use_denoising = False
scene.cycles.samples = 128
scene.cycles.sampling_pattern = 'TABULATED_SOBOL'
scene.cycles.use_adaptive_sampling = False
scene.cycles.use_light_tree = False
scene.view_settings.view_transform = 'Filmic'
bpy.context.view_layer.update()

# ---- added for rendering (the .blend has no active camera and no usable light): camera, sun
cam_auto = bpy.data.cameras.new('AutoCamera')
cam_auto.lens = 50.0
cam_auto.sensor_width = 36.0
cam_auto.clip_end = 1000.0
ob_auto_camera = bpy.data.objects.new('AutoCamera', cam_auto)
scene.collection.objects.link(ob_auto_camera)
ob_auto_camera.location = (3.72967, -4.4756, 2.98374)
ob_auto_camera.rotation_euler = (1.09748, -7.21219e-08, 0.694738)
scene.camera = ob_auto_camera
light_auto_sun = bpy.data.lights.new('AutoSun', 'SUN')
light_auto_sun.energy = 3.0
light_auto_sun.angle = 0.0523599
ob_auto_sun = bpy.data.objects.new('AutoSun', light_auto_sun)
scene.collection.objects.link(ob_auto_sun)
ob_auto_sun.rotation_euler = (0.872665, 0.174533, 0.523599)
bpy.context.view_layer.update()
